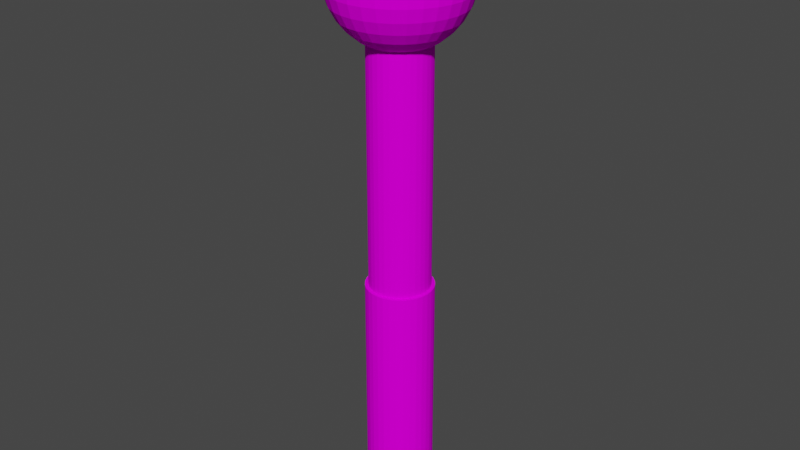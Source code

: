 # Source: CartoonLever.blend  (saved by Blender 2.81.16; exported with 4.5.12 LTS)
import bpy
from mathutils import Matrix  # noqa: F401  (used for matrix-valued properties, if any)

bpy.ops.wm.read_factory_settings(use_empty=True)
scene = bpy.context.scene
scene.name = 'Scene'

# ---- collections
col_collection = bpy.data.collections.new('Collection'); scene.collection.children.link(col_collection)

# ---- images (referenced by path relative to the original .blend; pixels are not part of the script)
import os
ASSET_DIR = os.environ.get("B2B_ASSET_DIR", "")  # directory of the original .blend (textures are referenced by path, not embedded)
HERE = os.path.dirname(os.path.abspath(__file__))  # packed textures are extracted next to this script under _unpacked/

def load_image(name, relpath, width, height, colorspace="sRGB"):
    """Load a texture the original file referenced (path relative to the .blend, or extracted next to this script)."""
    p = next((c for c in (os.path.join(HERE, relpath), os.path.join(ASSET_DIR, relpath)) if relpath and os.path.exists(c)), "")
    if p:
        img = bpy.data.images.load(p, check_existing=True)
        img.name = name
    else:  # same state as the original file: an image datablock whose file is absent (Cycles renders it pink)
        img = bpy.data.images.new(name, width, height)
        img.source = "FILE"
        img.filepath = "//" + (relpath or name)
    img.colorspace_settings.name = colorspace
    return img
img_spaceshipcolors_png = load_image('spaceshipColors.png', 'spaceshipColors.png', 1024, 1024, 'sRGB')

# ---- materials (node trees are filled in below, after node groups)
mat_material_001 = bpy.data.materials.new('Material.001')
mat_material_001.use_transparent_shadow = False

# ---- material node trees
mat_material_001.use_nodes = True; mat_material_001.node_tree.nodes.clear()
_N = mat_material_001.node_tree.nodes; _L = mat_material_001.node_tree.links
n0 = _N.new('ShaderNodeOutputMaterial'); n0.name = 'Material Output'; n0.location = (300, 300)
n1 = _N.new('ShaderNodeTexImage'); n1.name = 'Image Texture'; n1.location = (-319, 356)
n1.image = img_spaceshipcolors_png
n2 = _N.new('ShaderNodeBsdfDiffuse'); n2.name = 'Diffuse BSDF'; n2.location = (6, 316)
_L.new(n1.outputs[0], n2.inputs[0])
_L.new(n2.outputs[0], n0.inputs[0])
n0.is_active_output = True

# ---- world
world_world = bpy.data.worlds.new('World'); scene.world = world_world
world_world.use_nodes = True; world_world.node_tree.nodes.clear()
_N = world_world.node_tree.nodes; _L = world_world.node_tree.links
n0 = _N.new('ShaderNodeOutputWorld'); n0.name = 'World Output'; n0.location = (300, 300)
n1 = _N.new('ShaderNodeBackground'); n1.name = 'Background'; n1.location = (10, 300)
n1.inputs[0].default_value = (0.05088, 0.05088, 0.05088, 1.0)
_L.new(n1.outputs[0], n0.inputs[0])
n0.is_active_output = True
world_world.color = (0.05088, 0.05088, 0.05088)
world_world.use_sun_shadow = False
world_world.sun_shadow_jitter_overblur = 0.0

# ---- meshes
me_cylinder = bpy.data.meshes.new('Cylinder')
me_cylinder.from_pydata([(0.0, 1.0, -1.0), (0.0, 1.0, 1.0), (0.1951, 0.9808, -1.0), (0.1951, 0.9808, 1.0), (0.3827, 0.9239, -1.0), (0.3827, 0.9239, 1.0), (0.5556, 0.8315, -1.0), (0.5556, 0.8315, 1.0), (0.7071, 0.7071, -1.0), (0.7071, 0.7071, 1.0), (0.8315, 0.5556, -1.0), (0.8315, 0.5556, 1.0), (0.9239, 0.3827, -1.0), (0.9239, 0.3827, 1.0), (0.9808, 0.1951, -1.0), (0.9808, 0.1951, 1.0), (1.0, 7.55e-08, -1.0), (1.0, 7.55e-08, 1.0), (0.9808, -0.1951, -1.0), (0.9808, -0.1951, 1.0), (0.9239, -0.3827, -1.0), (0.9239, -0.3827, 1.0), (0.8315, -0.5556, -1.0), (0.8315, -0.5556, 1.0), (0.7071, -0.7071, -1.0), (0.7071, -0.7071, 1.0), (0.5556, -0.8315, -1.0), (0.5556, -0.8315, 1.0), (0.3827, -0.9239, -1.0), (0.3827, -0.9239, 1.0), (0.1951, -0.9808, -1.0), (0.1951, -0.9808, 1.0), (-3.258e-07, -1.0, -1.0), (-3.258e-07, -1.0, 1.0), (-0.1951, -0.9808, -1.0), (-0.1951, -0.9808, 1.0), (-0.3827, -0.9239, -1.0), (-0.3827, -0.9239, 1.0), (-0.5556, -0.8315, -1.0), (-0.5556, -0.8315, 1.0), (-0.7071, -0.7071, -1.0), (-0.7071, -0.7071, 1.0), (-0.8315, -0.5556, -1.0), (-0.8315, -0.5556, 1.0), (-0.9239, -0.3827, -1.0), (-0.9239, -0.3827, 1.0), (-0.9808, -0.1951, -1.0), (-0.9808, -0.1951, 1.0), (-1.0, 9.656e-07, -1.0), (-1.0, 9.656e-07, 1.0), (-0.9808, 0.1951, -1.0), (-0.9808, 0.1951, 1.0), (-0.9239, 0.3827, -1.0), (-0.9239, 0.3827, 1.0), (-0.8315, 0.5556, -1.0), (-0.8315, 0.5556, 1.0), (-0.7071, 0.7071, -1.0), (-0.7071, 0.7071, 1.0), (-0.5556, 0.8315, -1.0), (-0.5556, 0.8315, 1.0), (-0.3827, 0.9239, -1.0), (-0.3827, 0.9239, 1.0), (-0.1951, 0.9808, -1.0), (-0.1951, 0.9808, 1.0), (8.44e-09, 0.9, 1.0), (8.44e-09, 0.9, 3.0), (0.1756, 0.8827, 1.0), (0.1756, 0.8827, 3.0), (0.3444, 0.8315, 1.0), (0.3444, 0.8315, 3.0), (0.5, 0.7483, 1.0), (0.5, 0.7483, 3.0), (0.6364, 0.6364, 1.0), (0.6364, 0.6364, 3.0), (0.7483, 0.5, 1.0), (0.7483, 0.5, 3.0), (0.8315, 0.3444, 1.0), (0.8315, 0.3444, 3.0), (0.8827, 0.1756, 1.0), (0.8827, 0.1756, 3.0), (0.9, 9.705e-08, 1.0), (0.9, 9.705e-08, 3.0), (0.8827, -0.1756, 1.0), (0.8827, -0.1756, 3.0), (0.8315, -0.3444, 1.0), (0.8315, -0.3444, 3.0), (0.7483, -0.5, 1.0), (0.7483, -0.5, 3.0), (0.6364, -0.6364, 1.0), (0.6364, -0.6364, 3.0), (0.5, -0.7483, 1.0), (0.5, -0.7483, 3.0), (0.3444, -0.8315, 1.0), (0.3444, -0.8315, 3.0), (0.1756, -0.8827, 1.0), (0.1756, -0.8827, 3.0), (-2.848e-07, -0.9, 1.0), (-2.848e-07, -0.9, 3.0), (-0.1756, -0.8827, 1.0), (-0.1756, -0.8827, 3.0), (-0.3444, -0.8315, 1.0), (-0.3444, -0.8315, 3.0), (-0.5, -0.7483, 1.0), (-0.5, -0.7483, 3.0), (-0.6364, -0.6364, 1.0), (-0.6364, -0.6364, 3.0), (-0.7483, -0.5, 1.0), (-0.7483, -0.5, 3.0), (-0.8315, -0.3444, 1.0), (-0.8315, -0.3444, 3.0), (-0.8827, -0.1756, 1.0), (-0.8827, -0.1756, 3.0), (-0.9, 8.981e-07, 1.0), (-0.9, 8.981e-07, 3.0), (-0.8827, 0.1756, 1.0), (-0.8827, 0.1756, 3.0), (-0.8315, 0.3444, 1.0), (-0.8315, 0.3444, 3.0), (-0.7483, 0.5, 1.0), (-0.7483, 0.5, 3.0), (-0.6364, 0.6364, 1.0), (-0.6364, 0.6364, 3.0), (-0.5, 0.7483, 1.0), (-0.5, 0.7483, 3.0), (-0.3444, 0.8315, 1.0), (-0.3444, 0.8315, 3.0), (-0.1756, 0.8827, 1.0), (-0.1756, 0.8827, 3.0), (1.892e-06, 0.3902, 4.014), (1.892e-06, 0.7654, 3.983), (1.892e-06, 1.111, 3.931), (1.892e-06, 1.414, 3.862), (1.892e-06, 1.663, 3.778), (1.892e-06, 1.848, 3.682), (1.892e-06, 1.962, 3.578), (1.892e-06, 2.0, 3.469), (1.892e-06, 1.962, 3.361), (1.892e-06, 1.111, 3.007), (0.07612, 0.3827, 4.014), (0.1493, 0.7507, 3.983), (0.2168, 1.09, 3.931), (0.2759, 1.387, 3.862), (0.3244, 1.631, 3.778), (0.3605, 1.812, 3.682), (0.3827, 1.924, 3.578), (0.3902, 1.962, 3.469), (0.3827, 1.924, 3.361), (0.3605, 1.812, 3.257), (0.3244, 1.631, 3.161), (0.2759, 1.387, 3.077), (0.2168, 1.09, 3.007), (0.1493, 0.7507, 2.956), (0.07612, 0.3827, 2.924), (0.1493, 0.3605, 4.014), (0.2929, 0.7071, 3.983), (0.4252, 1.027, 3.931), (0.5412, 1.307, 3.862), (0.6364, 1.536, 3.778), (0.7071, 1.707, 3.682), (0.7507, 1.812, 3.578), (0.7654, 1.848, 3.469), (0.7507, 1.812, 3.361), (0.7071, 1.707, 3.257), (0.6364, 1.536, 3.161), (0.5412, 1.307, 3.077), (0.4252, 1.027, 3.007), (0.2929, 0.7071, 2.956), (0.1493, 0.3605, 2.924), (0.2168, 0.3244, 4.014), (0.4252, 0.6364, 3.983), (0.6173, 0.9239, 3.931), (0.7857, 1.176, 3.862), (0.9239, 1.383, 3.778), (1.027, 1.536, 3.682), (1.09, 1.631, 3.578), (1.111, 1.663, 3.469), (1.09, 1.631, 3.361), (1.027, 1.536, 3.257), (0.9239, 1.383, 3.161), (0.7857, 1.176, 3.077), (0.6173, 0.9239, 3.007), (0.4252, 0.6364, 2.956), (0.2168, 0.3244, 2.924), (0.2759, 0.2759, 4.014), (0.5412, 0.5412, 3.983), (0.7857, 0.7857, 3.931), (1.0, 1.0, 3.862), (1.176, 1.176, 3.778), (1.307, 1.307, 3.682), (1.387, 1.387, 3.578), (1.414, 1.414, 3.469), (1.387, 1.387, 3.361), (1.307, 1.307, 3.257), (1.176, 1.176, 3.161), (1.0, 1.0, 3.077), (0.7857, 0.7857, 3.007), (0.5412, 0.5412, 2.956), (0.2759, 0.2759, 2.924), (0.3244, 0.2168, 4.014), (0.6364, 0.4252, 3.983), (0.9239, 0.6173, 3.931), (1.176, 0.7857, 3.862), (1.383, 0.9239, 3.778), (1.536, 1.027, 3.682), (1.631, 1.09, 3.578), (1.663, 1.111, 3.469), (1.631, 1.09, 3.361), (1.536, 1.027, 3.257), (1.383, 0.9239, 3.161), (1.176, 0.7857, 3.077), (0.9239, 0.6173, 3.007), (0.6364, 0.4252, 2.956), (0.3244, 0.2168, 2.924), (0.3605, 0.1493, 4.014), (0.7071, 0.2929, 3.983), (1.027, 0.4252, 3.931), (1.307, 0.5412, 3.862), (1.536, 0.6364, 3.778), (1.707, 0.7071, 3.682), (1.812, 0.7507, 3.578), (1.848, 0.7654, 3.469), (1.812, 0.7507, 3.361), (1.707, 0.7071, 3.257), (1.536, 0.6364, 3.161), (1.307, 0.5412, 3.077), (1.027, 0.4252, 3.007), (0.7071, 0.2929, 2.956), (0.3605, 0.1493, 2.924), (0.3827, 0.07612, 4.014), (0.7507, 0.1493, 3.983), (1.09, 0.2168, 3.931), (1.387, 0.2759, 3.862), (1.631, 0.3244, 3.778), (1.812, 0.3605, 3.682), (1.924, 0.3827, 3.578), (1.962, 0.3902, 3.469), (1.924, 0.3827, 3.361), (1.812, 0.3605, 3.257), (1.631, 0.3244, 3.161), (1.387, 0.2759, 3.077), (1.09, 0.2168, 3.007), (0.7507, 0.1493, 2.956), (0.3827, 0.07612, 2.924), (0.3902, -4.278e-06, 4.014), (0.7654, -4.263e-06, 3.983), (1.111, -4.248e-06, 3.931), (1.414, -4.263e-06, 3.862), (1.663, -4.292e-06, 3.778), (1.848, -4.173e-06, 3.682), (1.962, -4.412e-06, 3.578), (2.0, -4.382e-06, 3.469), (1.962, -4.412e-06, 3.361), (1.848, -4.084e-06, 3.257), (1.663, -4.292e-06, 3.161), (1.414, -4.263e-06, 3.077), (1.111, -4.307e-06, 3.007), (0.7654, -4.233e-06, 2.956), (0.3902, -4.24e-06, 2.924), (0.3827, -0.07612, 4.014), (0.7507, -0.1493, 3.983), (1.09, -0.2168, 3.931), (1.387, -0.2759, 3.862), (1.631, -0.3244, 3.778), (1.812, -0.3605, 3.682), (1.924, -0.3827, 3.578), (1.962, -0.3902, 3.469), (1.924, -0.3827, 3.361), (1.812, -0.3605, 3.257), (1.631, -0.3244, 3.161), (1.387, -0.2759, 3.077), (1.09, -0.2168, 3.007), (0.7507, -0.1493, 2.956), (0.3827, -0.07612, 2.924), (0.3605, -0.1493, 4.014), (0.7071, -0.2929, 3.983), (1.027, -0.4252, 3.931), (1.307, -0.5412, 3.862), (1.536, -0.6364, 3.778), (1.707, -0.7071, 3.682), (1.812, -0.7507, 3.578), (1.848, -0.7654, 3.469), (1.812, -0.7507, 3.361), (1.707, -0.7071, 3.257), (1.536, -0.6364, 3.161), (1.307, -0.5412, 3.077), (1.027, -0.4252, 3.007), (0.7071, -0.2929, 2.956), (0.3605, -0.1493, 2.924), (0.3244, -0.2168, 4.014), (0.6364, -0.4252, 3.983), (0.9239, -0.6173, 3.931), (1.176, -0.7857, 3.862), (1.383, -0.9239, 3.778), (1.536, -1.027, 3.682), (1.631, -1.09, 3.578), (1.663, -1.111, 3.469), (1.631, -1.09, 3.361), (1.536, -1.027, 3.257), (1.383, -0.9239, 3.161), (1.176, -0.7857, 3.077), (0.9239, -0.6173, 3.007), (0.6364, -0.4252, 2.956), (0.3244, -0.2168, 2.924), (0.2759, -0.2759, 4.014), (0.5412, -0.5412, 3.983), (0.7857, -0.7857, 3.931), (1.0, -1.0, 3.862), (1.176, -1.176, 3.778), (1.307, -1.307, 3.682), (1.387, -1.387, 3.578), (1.414, -1.414, 3.469), (1.387, -1.387, 3.361), (1.307, -1.307, 3.257), (1.176, -1.176, 3.161), (1.0, -1.0, 3.077), (0.7857, -0.7857, 3.007), (0.5412, -0.5412, 2.956), (0.2759, -0.2759, 2.924), (0.2168, -0.3244, 4.014), (0.4252, -0.6364, 3.983), (0.6173, -0.9239, 3.931), (0.7857, -1.176, 3.862), (0.9239, -1.383, 3.778), (1.027, -1.536, 3.682), (1.09, -1.631, 3.578), (1.111, -1.663, 3.469), (1.09, -1.631, 3.361), (1.027, -1.536, 3.257), (0.9239, -1.383, 3.161), (0.7857, -1.176, 3.077), (0.6173, -0.9239, 3.007), (0.4252, -0.6364, 2.956), (0.2168, -0.3244, 2.924), (1.892e-06, -4.276e-06, 2.914), (0.1493, -0.3605, 4.014), (0.2929, -0.7071, 3.983), (0.4252, -1.027, 3.931), (0.5412, -1.307, 3.862), (0.6364, -1.536, 3.778), (0.7071, -1.707, 3.682), (0.7507, -1.812, 3.578), (0.7654, -1.848, 3.469), (0.7507, -1.812, 3.361), (0.7071, -1.707, 3.257), (0.6364, -1.536, 3.161), (0.5412, -1.307, 3.077), (0.4252, -1.027, 3.007), (0.2929, -0.7071, 2.956), (0.1493, -0.3605, 2.924), (0.07612, -0.3827, 4.014), (0.1493, -0.7507, 3.983), (0.2168, -1.09, 3.931), (0.2759, -1.387, 3.862), (0.3244, -1.631, 3.778), (0.3605, -1.812, 3.682), (0.3827, -1.924, 3.578), (0.3902, -1.962, 3.469), (0.3827, -1.924, 3.361), (0.3605, -1.812, 3.257), (0.3244, -1.631, 3.161), (0.2759, -1.387, 3.077), (0.2168, -1.09, 3.007), (0.1493, -0.7507, 2.956), (0.07612, -0.3827, 2.924), (1.877e-06, -0.3902, 4.014), (1.974e-06, -0.7654, 3.983), (1.944e-06, -1.111, 3.931), (1.84e-06, -1.414, 3.862), (1.721e-06, -1.663, 3.778), (2.019e-06, -1.848, 3.682), (1.721e-06, -1.962, 3.578), (1.691e-06, -2.0, 3.469), (1.721e-06, -1.962, 3.361), (2.019e-06, -1.848, 3.257), (1.721e-06, -1.663, 3.161), (1.84e-06, -1.414, 3.077), (1.87e-06, -1.111, 3.007), (1.899e-06, -0.7654, 2.956), (1.899e-06, -0.3902, 2.924), (-0.07612, -0.3827, 4.014), (-0.1493, -0.7507, 3.983), (-0.2168, -1.09, 3.931), (-0.2759, -1.387, 3.862), (-0.3244, -1.631, 3.778), (-0.3605, -1.812, 3.682), (-0.3827, -1.924, 3.578), (-0.3902, -1.962, 3.469), (-0.3827, -1.924, 3.361), (-0.3605, -1.812, 3.257), (-0.3244, -1.631, 3.161), (-0.2759, -1.387, 3.077), (-0.2168, -1.09, 3.007), (-0.1493, -0.7507, 2.956), (-0.07612, -0.3827, 2.924), (-0.1493, -0.3605, 4.014), (-0.2929, -0.7071, 3.983), (-0.4252, -1.027, 3.931), (-0.5412, -1.307, 3.862), (-0.6364, -1.536, 3.778), (-0.7071, -1.707, 3.682), (-0.7507, -1.812, 3.578), (-0.7654, -1.848, 3.469), (-0.7507, -1.812, 3.361), (-0.7071, -1.707, 3.257), (-0.6364, -1.536, 3.161), (-0.5412, -1.307, 3.077), (-0.4252, -1.027, 3.007), (-0.2929, -0.7071, 2.956), (-0.1493, -0.3605, 2.924), (-0.2168, -0.3244, 4.014), (-0.4252, -0.6364, 3.983), (-0.6173, -0.9239, 3.931), (-0.7857, -1.176, 3.862), (-0.9239, -1.383, 3.778), (-1.027, -1.536, 3.682), (-1.09, -1.631, 3.578), (-1.111, -1.663, 3.469), (-1.09, -1.631, 3.361), (-1.027, -1.536, 3.257), (-0.9239, -1.383, 3.161), (-0.7857, -1.176, 3.077), (-0.6173, -0.9239, 3.007), (-0.4252, -0.6364, 2.956), (-0.2168, -0.3244, 2.924), (1.431e-06, -4.737e-06, 4.025), (-0.2759, -0.2759, 4.014), (-0.5412, -0.5412, 3.983), (-0.7857, -0.7857, 3.931), (-1.0, -1.0, 3.862), (-1.176, -1.176, 3.778), (-1.307, -1.307, 3.682), (-1.387, -1.387, 3.578), (-1.414, -1.414, 3.469), (-1.387, -1.387, 3.361), (-1.307, -1.307, 3.257), (-1.176, -1.176, 3.161), (-1.0, -1.0, 3.077), (-0.7857, -0.7857, 3.007), (-0.5412, -0.5412, 2.956), (-0.2759, -0.2759, 2.924), (-0.3244, -0.2168, 4.014), (-0.6364, -0.4252, 3.983), (-0.9239, -0.6173, 3.931), (-1.176, -0.7857, 3.862), (-1.383, -0.9239, 3.778), (-1.536, -1.027, 3.682), (-1.631, -1.09, 3.578), (-1.663, -1.111, 3.469), (-1.631, -1.09, 3.361), (-1.536, -1.027, 3.257), (-1.383, -0.9239, 3.161), (-1.176, -0.7857, 3.077), (-0.9239, -0.6173, 3.007), (-0.6364, -0.4252, 2.956), (-0.3244, -0.2168, 2.924), (-0.3605, -0.1493, 4.014), (-0.7071, -0.2929, 3.983), (-1.027, -0.4252, 3.931), (-1.307, -0.5412, 3.862), (-1.536, -0.6364, 3.778), (-1.707, -0.7071, 3.682), (-1.812, -0.7507, 3.578), (-1.848, -0.7654, 3.469), (-1.812, -0.7507, 3.361), (-1.707, -0.7071, 3.257), (-1.536, -0.6364, 3.161), (-1.307, -0.5412, 3.077), (-1.027, -0.4252, 3.007), (-0.7071, -0.2929, 2.956), (-0.3605, -0.1493, 2.924), (-0.3827, -0.07612, 4.014), (-0.7507, -0.1493, 3.983), (-1.09, -0.2168, 3.931), (-1.387, -0.2759, 3.862), (-1.631, -0.3244, 3.778), (-1.812, -0.3605, 3.682), (-1.924, -0.3827, 3.578), (-1.962, -0.3902, 3.469), (-1.924, -0.3827, 3.361), (-1.812, -0.3605, 3.257), (-1.631, -0.3244, 3.161), (-1.387, -0.2759, 3.077), (-1.09, -0.2168, 3.007), (-0.7507, -0.1493, 2.956), (-0.3827, -0.07612, 2.924), (-0.3902, -4.248e-06, 4.014), (-0.7654, -4.188e-06, 3.983), (-1.111, -4.188e-06, 3.931), (-1.414, -3.994e-06, 3.862), (-1.663, -3.905e-06, 3.778), (-1.848, -4.263e-06, 3.682), (-1.962, -3.816e-06, 3.578), (-2.0, -3.905e-06, 3.469), (-1.962, -3.816e-06, 3.361), (-1.848, -4.263e-06, 3.257), (-1.663, -3.905e-06, 3.161), (-1.414, -3.994e-06, 3.077), (-1.111, -4.143e-06, 3.007), (-0.7654, -4.129e-06, 2.956), (-0.3902, -4.255e-06, 2.924), (-0.3827, 0.07612, 4.014), (-0.7507, 0.1493, 3.983), (-1.09, 0.2168, 3.931), (-1.387, 0.2759, 3.862), (-1.631, 0.3244, 3.778), (-1.812, 0.3605, 3.682), (-1.924, 0.3827, 3.578), (-1.962, 0.3902, 3.469), (-1.924, 0.3827, 3.361), (-1.812, 0.3605, 3.257), (-1.631, 0.3244, 3.161), (-1.387, 0.2759, 3.077), (-1.09, 0.2168, 3.007), (-0.7507, 0.1493, 2.956), (-0.3827, 0.07612, 2.924), (-0.3605, 0.1493, 4.014), (-0.7071, 0.2929, 3.983), (-1.027, 0.4252, 3.931), (-1.307, 0.5412, 3.862), (-1.536, 0.6364, 3.778), (-1.707, 0.7071, 3.682), (-1.812, 0.7507, 3.578), (-1.848, 0.7654, 3.469), (-1.812, 0.7507, 3.361), (-1.707, 0.7071, 3.257), (-1.536, 0.6364, 3.161), (-1.307, 0.5412, 3.077), (-1.027, 0.4252, 3.007), (-0.7071, 0.2929, 2.956), (-0.3605, 0.1493, 2.924), (-0.3244, 0.2168, 4.014), (-0.6364, 0.4252, 3.983), (-0.9239, 0.6173, 3.931), (-1.176, 0.7857, 3.862), (-1.383, 0.9239, 3.778), (-1.536, 1.027, 3.682), (-1.631, 1.09, 3.578), (-1.663, 1.111, 3.469), (-1.631, 1.09, 3.361), (-1.536, 1.027, 3.257), (-1.383, 0.9239, 3.161), (-1.176, 0.7857, 3.077), (-0.9239, 0.6173, 3.007), (-0.6364, 0.4252, 2.956), (-0.3244, 0.2168, 2.924), (-0.2759, 0.2759, 4.014), (-0.5412, 0.5412, 3.983), (-0.7857, 0.7857, 3.931), (-1.0, 1.0, 3.862), (-1.176, 1.176, 3.778), (-1.307, 1.307, 3.682), (-1.387, 1.387, 3.578), (-1.414, 1.414, 3.469), (-1.387, 1.387, 3.361), (-1.307, 1.307, 3.257), (-1.176, 1.176, 3.161), (-1.0, 1.0, 3.077), (-0.7857, 0.7857, 3.007), (-0.5412, 0.5412, 2.956), (-0.2759, 0.2759, 2.924), (-0.2168, 0.3244, 4.014), (-0.4252, 0.6364, 3.983), (-0.6173, 0.9239, 3.931), (-0.7857, 1.176, 3.862), (-0.9239, 1.383, 3.778), (-1.027, 1.536, 3.682), (-1.09, 1.631, 3.578), (-1.111, 1.663, 3.469), (-1.09, 1.631, 3.361), (-1.027, 1.536, 3.257), (-0.9239, 1.383, 3.161), (-0.7857, 1.176, 3.077), (-0.6173, 0.9239, 3.007), (-0.4252, 0.6364, 2.956), (-0.2168, 0.3244, 2.924), (-0.1493, 0.3605, 4.014), (-0.2929, 0.7071, 3.983), (-0.4252, 1.027, 3.931), (-0.5412, 1.307, 3.862), (-0.6364, 1.536, 3.778), (-0.7071, 1.707, 3.682), (-0.7507, 1.812, 3.578), (-0.7654, 1.848, 3.469), (-0.7507, 1.812, 3.361), (-0.7071, 1.707, 3.257), (-0.6364, 1.536, 3.161), (-0.5412, 1.307, 3.077), (-0.4252, 1.027, 3.007), (-0.2929, 0.7071, 2.956), (-0.1493, 0.3605, 2.924), (-0.07612, 0.3827, 4.014), (-0.1493, 0.7507, 3.983), (-0.2168, 1.09, 3.931), (-0.2759, 1.387, 3.862), (-0.3244, 1.631, 3.778), (-0.3605, 1.812, 3.682), (-0.3827, 1.924, 3.578), (-0.3902, 1.962, 3.469), (-0.3827, 1.924, 3.361), (-0.3605, 1.812, 3.257), (-0.3244, 1.631, 3.161), (-0.2759, 1.387, 3.077), (-0.2168, 1.09, 3.007), (-0.1493, 0.7507, 2.956), (-0.07612, 0.3827, 2.924), (2.019e-06, 1.848, 3.257), (2.436e-06, 1.663, 3.161), (2.197e-06, 1.414, 3.077), (2.048e-06, 0.7654, 2.956), (1.922e-06, 0.3902, 2.924)], [], [(0, 1, 3, 2), (2, 3, 5, 4), (4, 5, 7, 6), (6, 7, 9, 8), (8, 9, 11, 10), (10, 11, 13, 12), (12, 13, 15, 14), (14, 15, 17, 16), (16, 17, 19, 18), (18, 19, 21, 20), (20, 21, 23, 22), (22, 23, 25, 24), (24, 25, 27, 26), (26, 27, 29, 28), (28, 29, 31, 30), (30, 31, 33, 32), (32, 33, 35, 34), (34, 35, 37, 36), (36, 37, 39, 38), (38, 39, 41, 40), (40, 41, 43, 42), (42, 43, 45, 44), (44, 45, 47, 46), (46, 47, 49, 48), (48, 49, 51, 50), (50, 51, 53, 52), (52, 53, 55, 54), (54, 55, 57, 56), (56, 57, 59, 58), (58, 59, 61, 60), (3, 1, 63, 61, 59, 57, 55, 53, 51, 49, 47, 45, 43, 41, 39, 37, 35, 33, 31, 29, 27, 25, 23, 21, 19, 17, 15, 13, 11, 9, 7, 5), (60, 61, 63, 62), (62, 63, 1, 0), (0, 2, 4, 6, 8, 10, 12, 14, 16, 18, 20, 22, 24, 26, 28, 30, 32, 34, 36, 38, 40, 42, 44, 46, 48, 50, 52, 54, 56, 58, 60, 62), (64, 65, 67, 66), (66, 67, 69, 68), (68, 69, 71, 70), (70, 71, 73, 72), (72, 73, 75, 74), (74, 75, 77, 76), (76, 77, 79, 78), (78, 79, 81, 80), (80, 81, 83, 82), (82, 83, 85, 84), (84, 85, 87, 86), (86, 87, 89, 88), (88, 89, 91, 90), (90, 91, 93, 92), (92, 93, 95, 94), (94, 95, 97, 96), (96, 97, 99, 98), (98, 99, 101, 100), (100, 101, 103, 102), (102, 103, 105, 104), (104, 105, 107, 106), (106, 107, 109, 108), (108, 109, 111, 110), (110, 111, 113, 112), (112, 113, 115, 114), (114, 115, 117, 116), (116, 117, 119, 118), (118, 119, 121, 120), (120, 121, 123, 122), (122, 123, 125, 124), (67, 65, 127, 125, 123, 121, 119, 117, 115, 113, 111, 109, 107, 105, 103, 101, 99, 97, 95, 93, 91, 89, 87, 85, 83, 81, 79, 77, 75, 73, 71, 69), (124, 125, 127, 126), (126, 127, 65, 64), (64, 66, 68, 70, 72, 74, 76, 78, 80, 82, 84, 86, 88, 90, 92, 94, 96, 98, 100, 102, 104, 106, 108, 110, 112, 114, 116, 118, 120, 122, 124, 126), (609, 608, 151, 152), (135, 134, 144, 145), (128, 424, 138), (333, 609, 152), (136, 135, 145, 146), (129, 128, 138, 139), (605, 136, 146, 147), (130, 129, 139, 140), (606, 605, 147, 148), (131, 130, 140, 141), (607, 606, 148, 149), (132, 131, 141, 142), (137, 607, 149, 150), (133, 132, 142, 143), (608, 137, 150, 151), (134, 133, 143, 144), (143, 142, 157, 158), (151, 150, 165, 166), (144, 143, 158, 159), (152, 151, 166, 167), (145, 144, 159, 160), (138, 424, 153), (333, 152, 167), (146, 145, 160, 161), (139, 138, 153, 154), (147, 146, 161, 162), (140, 139, 154, 155), (148, 147, 162, 163), (141, 140, 155, 156), (149, 148, 163, 164), (142, 141, 156, 157), (150, 149, 164, 165), (162, 161, 176, 177), (155, 154, 169, 170), (163, 162, 177, 178), (156, 155, 170, 171), (164, 163, 178, 179), (157, 156, 171, 172), (165, 164, 179, 180), (158, 157, 172, 173), (166, 165, 180, 181), (159, 158, 173, 174), (167, 166, 181, 182), (160, 159, 174, 175), (153, 424, 168), (333, 167, 182), (161, 160, 175, 176), (154, 153, 168, 169), (181, 180, 195, 196), (174, 173, 188, 189), (182, 181, 196, 197), (175, 174, 189, 190), (168, 424, 183), (333, 182, 197), (176, 175, 190, 191), (169, 168, 183, 184), (177, 176, 191, 192), (170, 169, 184, 185), (178, 177, 192, 193), (171, 170, 185, 186), (179, 178, 193, 194), (172, 171, 186, 187), (180, 179, 194, 195), (173, 172, 187, 188), (193, 192, 207, 208), (186, 185, 200, 201), (194, 193, 208, 209), (187, 186, 201, 202), (195, 194, 209, 210), (188, 187, 202, 203), (196, 195, 210, 211), (189, 188, 203, 204), (197, 196, 211, 212), (190, 189, 204, 205), (183, 424, 198), (333, 197, 212), (191, 190, 205, 206), (184, 183, 198, 199), (192, 191, 206, 207), (185, 184, 199, 200), (212, 211, 226, 227), (205, 204, 219, 220), (198, 424, 213), (333, 212, 227), (206, 205, 220, 221), (199, 198, 213, 214), (207, 206, 221, 222), (200, 199, 214, 215), (208, 207, 222, 223), (201, 200, 215, 216), (209, 208, 223, 224), (202, 201, 216, 217), (210, 209, 224, 225), (203, 202, 217, 218), (211, 210, 225, 226), (204, 203, 218, 219), (216, 215, 230, 231), (224, 223, 238, 239), (217, 216, 231, 232), (225, 224, 239, 240), (218, 217, 232, 233), (226, 225, 240, 241), (219, 218, 233, 234), (227, 226, 241, 242), (220, 219, 234, 235), (213, 424, 228), (333, 227, 242), (221, 220, 235, 236), (214, 213, 228, 229), (222, 221, 236, 237), (215, 214, 229, 230), (223, 222, 237, 238), (235, 234, 249, 250), (228, 424, 243), (333, 242, 257), (236, 235, 250, 251), (229, 228, 243, 244), (237, 236, 251, 252), (230, 229, 244, 245), (238, 237, 252, 253), (231, 230, 245, 246), (239, 238, 253, 254), (232, 231, 246, 247), (240, 239, 254, 255), (233, 232, 247, 248), (241, 240, 255, 256), (234, 233, 248, 249), (242, 241, 256, 257), (254, 253, 268, 269), (247, 246, 261, 262), (255, 254, 269, 270), (248, 247, 262, 263), (256, 255, 270, 271), (249, 248, 263, 264), (257, 256, 271, 272), (250, 249, 264, 265), (243, 424, 258), (333, 257, 272), (251, 250, 265, 266), (244, 243, 258, 259), (252, 251, 266, 267), (245, 244, 259, 260), (253, 252, 267, 268), (246, 245, 260, 261), (258, 424, 273), (333, 272, 287), (266, 265, 280, 281), (259, 258, 273, 274), (267, 266, 281, 282), (260, 259, 274, 275), (268, 267, 282, 283), (261, 260, 275, 276), (269, 268, 283, 284), (262, 261, 276, 277), (270, 269, 284, 285), (263, 262, 277, 278), (271, 270, 285, 286), (264, 263, 278, 279), (272, 271, 286, 287), (265, 264, 279, 280), (277, 276, 291, 292), (285, 284, 299, 300), (278, 277, 292, 293), (286, 285, 300, 301), (279, 278, 293, 294), (287, 286, 301, 302), (280, 279, 294, 295), (273, 424, 288), (333, 287, 302), (281, 280, 295, 296), (274, 273, 288, 289), (282, 281, 296, 297), (275, 274, 289, 290), (283, 282, 297, 298), (276, 275, 290, 291), (284, 283, 298, 299), (296, 295, 310, 311), (289, 288, 303, 304), (297, 296, 311, 312), (290, 289, 304, 305), (298, 297, 312, 313), (291, 290, 305, 306), (299, 298, 313, 314), (292, 291, 306, 307), (300, 299, 314, 315), (293, 292, 307, 308), (301, 300, 315, 316), (294, 293, 308, 309), (302, 301, 316, 317), (295, 294, 309, 310), (288, 424, 303), (333, 302, 317), (315, 314, 329, 330), (308, 307, 322, 323), (316, 315, 330, 331), (309, 308, 323, 324), (317, 316, 331, 332), (310, 309, 324, 325), (303, 424, 318), (333, 317, 332), (311, 310, 325, 326), (304, 303, 318, 319), (312, 311, 326, 327), (305, 304, 319, 320), (313, 312, 327, 328), (306, 305, 320, 321), (314, 313, 328, 329), (307, 306, 321, 322), (327, 326, 342, 343), (320, 319, 335, 336), (328, 327, 343, 344), (321, 320, 336, 337), (329, 328, 344, 345), (322, 321, 337, 338), (330, 329, 345, 346), (323, 322, 338, 339), (331, 330, 346, 347), (324, 323, 339, 340), (332, 331, 347, 348), (325, 324, 340, 341), (318, 424, 334), (333, 332, 348), (326, 325, 341, 342), (319, 318, 334, 335), (347, 346, 361, 362), (340, 339, 354, 355), (348, 347, 362, 363), (341, 340, 355, 356), (334, 424, 349), (333, 348, 363), (342, 341, 356, 357), (335, 334, 349, 350), (343, 342, 357, 358), (336, 335, 350, 351), (344, 343, 358, 359), (337, 336, 351, 352), (345, 344, 359, 360), (338, 337, 352, 353), (346, 345, 360, 361), (339, 338, 353, 354), (351, 350, 365, 366), (359, 358, 373, 374), (352, 351, 366, 367), (360, 359, 374, 375), (353, 352, 367, 368), (361, 360, 375, 376), (354, 353, 368, 369), (362, 361, 376, 377), (355, 354, 369, 370), (363, 362, 377, 378), (356, 355, 370, 371), (349, 424, 364), (333, 363, 378), (357, 356, 371, 372), (350, 349, 364, 365), (358, 357, 372, 373), (370, 369, 384, 385), (378, 377, 392, 393), (371, 370, 385, 386), (364, 424, 379), (333, 378, 393), (372, 371, 386, 387), (365, 364, 379, 380), (373, 372, 387, 388), (366, 365, 380, 381), (374, 373, 388, 389), (367, 366, 381, 382), (375, 374, 389, 390), (368, 367, 382, 383), (376, 375, 390, 391), (369, 368, 383, 384), (377, 376, 391, 392), (389, 388, 403, 404), (382, 381, 396, 397), (390, 389, 404, 405), (383, 382, 397, 398), (391, 390, 405, 406), (384, 383, 398, 399), (392, 391, 406, 407), (385, 384, 399, 400), (393, 392, 407, 408), (386, 385, 400, 401), (379, 424, 394), (333, 393, 408), (387, 386, 401, 402), (380, 379, 394, 395), (388, 387, 402, 403), (381, 380, 395, 396), (408, 407, 422, 423), (401, 400, 415, 416), (394, 424, 409), (333, 408, 423), (402, 401, 416, 417), (395, 394, 409, 410), (403, 402, 417, 418), (396, 395, 410, 411), (404, 403, 418, 419), (397, 396, 411, 412), (405, 404, 419, 420), (398, 397, 412, 413), (406, 405, 420, 421), (399, 398, 413, 414), (407, 406, 421, 422), (400, 399, 414, 415), (412, 411, 427, 428), (420, 419, 435, 436), (413, 412, 428, 429), (421, 420, 436, 437), (414, 413, 429, 430), (422, 421, 437, 438), (415, 414, 430, 431), (423, 422, 438, 439), (416, 415, 431, 432), (409, 424, 425), (333, 423, 439), (417, 416, 432, 433), (410, 409, 425, 426), (418, 417, 433, 434), (411, 410, 426, 427), (419, 418, 434, 435), (432, 431, 446, 447), (425, 424, 440), (333, 439, 454), (433, 432, 447, 448), (426, 425, 440, 441), (434, 433, 448, 449), (427, 426, 441, 442), (435, 434, 449, 450), (428, 427, 442, 443), (436, 435, 450, 451), (429, 428, 443, 444), (437, 436, 451, 452), (430, 429, 444, 445), (438, 437, 452, 453), (431, 430, 445, 446), (439, 438, 453, 454), (451, 450, 465, 466), (444, 443, 458, 459), (452, 451, 466, 467), (445, 444, 459, 460), (453, 452, 467, 468), (446, 445, 460, 461), (454, 453, 468, 469), (447, 446, 461, 462), (440, 424, 455), (333, 454, 469), (448, 447, 462, 463), (441, 440, 455, 456), (449, 448, 463, 464), (442, 441, 456, 457), (450, 449, 464, 465), (443, 442, 457, 458), (333, 469, 484), (463, 462, 477, 478), (456, 455, 470, 471), (464, 463, 478, 479), (457, 456, 471, 472), (465, 464, 479, 480), (458, 457, 472, 473), (466, 465, 480, 481), (459, 458, 473, 474), (467, 466, 481, 482), (460, 459, 474, 475), (468, 467, 482, 483), (461, 460, 475, 476), (469, 468, 483, 484), (462, 461, 476, 477), (455, 424, 470), (482, 481, 496, 497), (475, 474, 489, 490), (483, 482, 497, 498), (476, 475, 490, 491), (484, 483, 498, 499), (477, 476, 491, 492), (470, 424, 485), (333, 484, 499), (478, 477, 492, 493), (471, 470, 485, 486), (479, 478, 493, 494), (472, 471, 486, 487), (480, 479, 494, 495), (473, 472, 487, 488), (481, 480, 495, 496), (474, 473, 488, 489), (486, 485, 500, 501), (494, 493, 508, 509), (487, 486, 501, 502), (495, 494, 509, 510), (488, 487, 502, 503), (496, 495, 510, 511), (489, 488, 503, 504), (497, 496, 511, 512), (490, 489, 504, 505), (498, 497, 512, 513), (491, 490, 505, 506), (499, 498, 513, 514), (492, 491, 506, 507), (485, 424, 500), (333, 499, 514), (493, 492, 507, 508), (505, 504, 519, 520), (513, 512, 527, 528), (506, 505, 520, 521), (514, 513, 528, 529), (507, 506, 521, 522), (500, 424, 515), (333, 514, 529), (508, 507, 522, 523), (501, 500, 515, 516), (509, 508, 523, 524), (502, 501, 516, 517), (510, 509, 524, 525), (503, 502, 517, 518), (511, 510, 525, 526), (504, 503, 518, 519), (512, 511, 526, 527), (524, 523, 538, 539), (517, 516, 531, 532), (525, 524, 539, 540), (518, 517, 532, 533), (526, 525, 540, 541), (519, 518, 533, 534), (527, 526, 541, 542), (520, 519, 534, 535), (528, 527, 542, 543), (521, 520, 535, 536), (529, 528, 543, 544), (522, 521, 536, 537), (515, 424, 530), (333, 529, 544), (523, 522, 537, 538), (516, 515, 530, 531), (543, 542, 557, 558), (536, 535, 550, 551), (544, 543, 558, 559), (537, 536, 551, 552), (530, 424, 545), (333, 544, 559), (538, 537, 552, 553), (531, 530, 545, 546), (539, 538, 553, 554), (532, 531, 546, 547), (540, 539, 554, 555), (533, 532, 547, 548), (541, 540, 555, 556), (534, 533, 548, 549), (542, 541, 556, 557), (535, 534, 549, 550), (547, 546, 561, 562), (555, 554, 569, 570), (548, 547, 562, 563), (556, 555, 570, 571), (549, 548, 563, 564), (557, 556, 571, 572), (550, 549, 564, 565), (558, 557, 572, 573), (551, 550, 565, 566), (559, 558, 573, 574), (552, 551, 566, 567), (545, 424, 560), (333, 559, 574), (553, 552, 567, 568), (546, 545, 560, 561), (554, 553, 568, 569), (566, 565, 580, 581), (574, 573, 588, 589), (567, 566, 581, 582), (560, 424, 575), (333, 574, 589), (568, 567, 582, 583), (561, 560, 575, 576), (569, 568, 583, 584), (562, 561, 576, 577), (570, 569, 584, 585), (563, 562, 577, 578), (571, 570, 585, 586), (564, 563, 578, 579), (572, 571, 586, 587), (565, 564, 579, 580), (573, 572, 587, 588), (585, 584, 599, 600), (578, 577, 592, 593), (586, 585, 600, 601), (579, 578, 593, 594), (587, 586, 601, 602), (580, 579, 594, 595), (588, 587, 602, 603), (581, 580, 595, 596), (589, 588, 603, 604), (582, 581, 596, 597), (575, 424, 590), (333, 589, 604), (583, 582, 597, 598), (576, 575, 590, 591), (584, 583, 598, 599), (577, 576, 591, 592), (604, 603, 608, 609), (597, 596, 134, 135), (590, 424, 128), (333, 604, 609), (598, 597, 135, 136), (591, 590, 128, 129), (599, 598, 136, 605), (592, 591, 129, 130), (600, 599, 605, 606), (593, 592, 130, 131), (601, 600, 606, 607), (594, 593, 131, 132), (602, 601, 607, 137), (595, 594, 132, 133), (603, 602, 137, 608), (596, 595, 133, 134)])
_uv = me_cylinder.uv_layers.new(name='UVMap')
_uv.uv.foreach_set('vector', [0.2126, 0.9031, 0.2171, 0.9084, 0.2171, 0.9083, 0.2117, 0.9041, 0.2117, 0.9041, 0.2171, 0.9083, 0.2171, 0.9083, 0.2109, 0.9052, 0.2109, 0.9052, 0.2171, 0.9083, 0.217, 0.9083, 0.2104, 0.9065, 0.2104, 0.9065, 0.217, 0.9083, 0.217, 0.9083, 0.2101, 0.9078, 0.2101, 0.9078, 0.217, 0.9083, 0.217, 0.9083, 0.2101, 0.9092, 0.2101, 0.9092, 0.217, 0.9083, 0.2169, 0.9083, 0.2104, 0.9105, 0.2104, 0.9105, 0.2169, 0.9083, 0.2169, 0.9083, 0.2109, 0.9117, 0.2109, 0.9117, 0.2169, 0.9083, 0.2169, 0.9084, 0.2117, 0.9129, 0.2117, 0.9129, 0.2169, 0.9084, 0.2169, 0.9084, 0.2126, 0.9138, 0.2126, 0.9138, 0.2169, 0.9084, 0.2169, 0.9084, 0.2138, 0.9146, 0.2138, 0.9146, 0.2169, 0.9084, 0.2168, 0.9084, 0.215, 0.9151, 0.215, 0.9151, 0.2168, 0.9084, 0.2168, 0.9085, 0.2163, 0.9153, 0.2163, 0.9153, 0.2168, 0.9085, 0.2168, 0.9085, 0.2177, 0.9153, 0.2177, 0.9153, 0.2168, 0.9085, 0.2169, 0.9085, 0.219, 0.9151, 0.219, 0.9151, 0.2169, 0.9085, 0.2169, 0.9086, 0.2203, 0.9146, 0.2203, 0.9146, 0.2169, 0.9086, 0.2169, 0.9086, 0.2214, 0.9138, 0.2214, 0.9138, 0.2169, 0.9086, 0.2169, 0.9086, 0.2223, 0.9128, 0.2223, 0.9128, 0.2169, 0.9086, 0.217, 0.9086, 0.2231, 0.9117, 0.2231, 0.9117, 0.217, 0.9086, 0.217, 0.9086, 0.2236, 0.9105, 0.2236, 0.9105, 0.217, 0.9086, 0.217, 0.9086, 0.2239, 0.9091, 0.2239, 0.9091, 0.217, 0.9086, 0.217, 0.9086, 0.2239, 0.9078, 0.2239, 0.9078, 0.217, 0.9086, 0.2171, 0.9086, 0.2236, 0.9065, 0.2236, 0.9065, 0.2171, 0.9086, 0.2171, 0.9086, 0.2231, 0.9052, 0.2231, 0.9052, 0.2171, 0.9086, 0.2171, 0.9086, 0.2223, 0.9041, 0.2223, 0.9041, 0.2171, 0.9086, 0.2171, 0.9086, 0.2214, 0.9031, 0.2214, 0.9031, 0.2171, 0.9086, 0.2172, 0.9085, 0.2202, 0.9024, 0.2202, 0.9024, 0.2172, 0.9085, 0.2172, 0.9085, 0.219, 0.9019, 0.219, 0.9019, 0.2172, 0.9085, 0.2172, 0.9085, 0.2177, 0.9016, 0.2177, 0.9016, 0.2172, 0.9085, 0.2172, 0.9084, 0.2163, 0.9016, 0.2163, 0.9016, 0.2172, 0.9084, 0.2171, 0.9084, 0.215, 0.9019, 0.2968, 0.4854, 0.25, 0.49, 0.2032, 0.4854, 0.1582, 0.4717, 0.1167, 0.4496, 0.08029, 0.4197, 0.05045, 0.3833, 0.02827, 0.3418, 0.01461, 0.2968, 0.01, 0.25, 0.01461, 0.2032, 0.02827, 0.1582, 0.05045, 0.1167, 0.08029, 0.08029, 0.1167, 0.05045, 0.1582, 0.02827, 0.2032, 0.01461, 0.25, 0.01, 0.2968, 0.01461, 0.3418, 0.02827, 0.3833, 0.05045, 0.4197, 0.08029, 0.4496, 0.1167, 0.4717, 0.1582, 0.4854, 0.2032, 0.49, 0.25, 0.4854, 0.2968, 0.4717, 0.3418, 0.4496, 0.3833, 0.4197, 0.4197, 0.3833, 0.4496, 0.3418, 0.4717, 0.215, 0.9019, 0.2171, 0.9084, 0.2171, 0.9084, 0.2137, 0.9024, 0.2137, 0.9024, 0.2171, 0.9084, 0.2171, 0.9084, 0.2126, 0.9031, 0.75, 0.49, 0.7968, 0.4854, 0.8418, 0.4717, 0.8833, 0.4496, 0.9197, 0.4197, 0.9496, 0.3833, 0.9717, 0.3418, 0.9854, 0.2968, 0.99, 0.25, 0.9854, 0.2032, 0.9717, 0.1582, 0.9496, 0.1167, 0.9197, 0.08029, 0.8833, 0.05045, 0.8418, 0.02827, 0.7968, 0.01461, 0.75, 0.01, 0.7032, 0.01461, 0.6582, 0.02827, 0.6167, 0.05045, 0.5803, 0.08029, 0.5504, 0.1167, 0.5283, 0.1582, 0.5146, 0.2032, 0.51, 0.25, 0.5146, 0.2968, 0.5283, 0.3418, 0.5504, 0.3833, 0.5803, 0.4197, 0.6167, 0.4496, 0.6582, 0.4717, 0.7032, 0.4854, 0.2303, 0.9076, 0.2246, 0.9107, 0.2241, 0.9096, 0.2303, 0.9077, 0.2303, 0.9077, 0.2241, 0.9096, 0.2239, 0.9084, 0.2303, 0.9077, 0.2303, 0.9077, 0.2239, 0.9084, 0.2239, 0.9071, 0.2303, 0.9078, 0.2303, 0.9078, 0.2239, 0.9071, 0.2241, 0.906, 0.2303, 0.9078, 0.2303, 0.9078, 0.2241, 0.906, 0.2246, 0.9048, 0.2303, 0.9079, 0.2303, 0.9079, 0.2246, 0.9048, 0.2253, 0.9038, 0.2303, 0.9079, 0.2303, 0.9079, 0.2253, 0.9038, 0.2261, 0.903, 0.2302, 0.908, 0.2302, 0.908, 0.2261, 0.903, 0.2271, 0.9023, 0.2302, 0.908, 0.2302, 0.908, 0.2271, 0.9023, 0.2282, 0.9018, 0.2301, 0.908, 0.2301, 0.908, 0.2282, 0.9018, 0.2294, 0.9016, 0.2301, 0.908, 0.2301, 0.908, 0.2294, 0.9016, 0.2306, 0.9016, 0.23, 0.908, 0.23, 0.908, 0.2306, 0.9016, 0.2318, 0.9018, 0.23, 0.908, 0.23, 0.908, 0.2318, 0.9018, 0.233, 0.9023, 0.2299, 0.908, 0.2299, 0.908, 0.233, 0.9023, 0.234, 0.903, 0.2299, 0.908, 0.2299, 0.908, 0.234, 0.903, 0.2348, 0.9038, 0.2298, 0.908, 0.2298, 0.908, 0.2348, 0.9038, 0.2355, 0.9048, 0.2298, 0.9079, 0.2298, 0.9079, 0.2355, 0.9048, 0.236, 0.906, 0.2298, 0.9079, 0.2298, 0.9079, 0.236, 0.906, 0.2362, 0.9072, 0.2297, 0.9078, 0.2297, 0.9078, 0.2362, 0.9072, 0.2362, 0.9084, 0.2297, 0.9077, 0.2297, 0.9077, 0.2362, 0.9084, 0.236, 0.9096, 0.2298, 0.9077, 0.2298, 0.9077, 0.236, 0.9096, 0.2355, 0.9107, 0.2298, 0.9076, 0.2298, 0.9076, 0.2355, 0.9107, 0.2348, 0.9117, 0.2298, 0.9076, 0.2298, 0.9076, 0.2348, 0.9117, 0.234, 0.9125, 0.2298, 0.9075, 0.2298, 0.9075, 0.234, 0.9125, 0.233, 0.9132, 0.2299, 0.9075, 0.2299, 0.9075, 0.233, 0.9132, 0.2318, 0.9137, 0.2299, 0.9075, 0.2299, 0.9075, 0.2318, 0.9137, 0.2306, 0.9139, 0.23, 0.9075, 0.23, 0.9075, 0.2306, 0.9139, 0.2294, 0.9139, 0.2301, 0.9075, 0.2301, 0.9075, 0.2294, 0.9139, 0.2282, 0.9137, 0.2301, 0.9075, 0.2301, 0.9075, 0.2282, 0.9137, 0.2271, 0.9132, 0.2302, 0.9075, 0.2302, 0.9075, 0.2271, 0.9132, 0.2261, 0.9125, 0.2302, 0.9075, 0.2968, 0.4854, 0.25, 0.49, 0.2032, 0.4854, 0.1582, 0.4717, 0.1167, 0.4496, 0.08029, 0.4197, 0.05045, 0.3833, 0.02827, 0.3418, 0.01461, 0.2968, 0.01, 0.25, 0.01461, 0.2032, 0.02827, 0.1582, 0.05045, 0.1167, 0.08029, 0.08029, 0.1167, 0.05045, 0.1582, 0.02827, 0.2032, 0.01461, 0.25, 0.01, 0.2968, 0.01461, 0.3418, 0.02827, 0.3833, 0.05045, 0.4197, 0.08029, 0.4496, 0.1167, 0.4717, 0.1582, 0.4854, 0.2032, 0.49, 0.25, 0.4854, 0.2968, 0.4717, 0.3418, 0.4496, 0.3833, 0.4197, 0.4197, 0.3833, 0.4496, 0.3418, 0.4717, 0.2302, 0.9075, 0.2261, 0.9125, 0.2253, 0.9117, 0.2303, 0.9076, 0.2303, 0.9076, 0.2253, 0.9117, 0.2246, 0.9107, 0.2303, 0.9076, 0.75, 0.49, 0.7968, 0.4854, 0.8418, 0.4717, 0.8833, 0.4496, 0.9197, 0.4197, 0.9496, 0.3833, 0.9717, 0.3418, 0.9854, 0.2968, 0.99, 0.25, 0.9854, 0.2032, 0.9717, 0.1582, 0.9496, 0.1167, 0.9197, 0.08029, 0.8833, 0.05045, 0.8418, 0.02827, 0.7968, 0.01461, 0.75, 0.01, 0.7032, 0.01461, 0.6582, 0.02827, 0.6167, 0.05045, 0.5803, 0.08029, 0.5504, 0.1167, 0.5283, 0.1582, 0.5146, 0.2032, 0.51, 0.25, 0.5146, 0.2968, 0.5283, 0.3418, 0.5504, 0.3833, 0.5803, 0.4197, 0.6167, 0.4496, 0.6582, 0.4717, 0.7032, 0.4854, 0.1466, 0.9584, 0.1478, 0.9568, 0.1483, 0.9574, 0.1469, 0.9587, 0.1644, 0.9759, 0.165, 0.9759, 0.1649, 0.978, 0.1643, 0.978, 0.162, 0.9586, 0.1638, 0.9592, 0.1619, 0.959, 0.1453, 0.96, 0.1466, 0.9584, 0.1469, 0.9587, 0.1641, 0.9759, 0.1644, 0.9759, 0.1643, 0.978, 0.164, 0.978, 0.1602, 0.9581, 0.162, 0.9586, 0.1619, 0.959, 0.16, 0.9589, 0.1512, 0.9522, 0.1516, 0.9517, 0.153, 0.9532, 0.1525, 0.9536, 0.1585, 0.9575, 0.1602, 0.9581, 0.16, 0.9589, 0.1583, 0.9587, 0.1506, 0.953, 0.1512, 0.9522, 0.1525, 0.9536, 0.1518, 0.9543, 0.157, 0.9571, 0.1585, 0.9575, 0.1583, 0.9587, 0.1568, 0.9586, 0.1499, 0.9541, 0.1506, 0.953, 0.1518, 0.9543, 0.1508, 0.9551, 0.1558, 0.9567, 0.157, 0.9571, 0.1568, 0.9586, 0.1555, 0.9585, 0.1489, 0.9553, 0.1499, 0.9541, 0.1508, 0.9551, 0.1497, 0.9562, 0.1549, 0.9565, 0.1558, 0.9567, 0.1555, 0.9585, 0.1546, 0.9584, 0.1478, 0.9568, 0.1489, 0.9553, 0.1497, 0.9562, 0.1483, 0.9574, 0.165, 0.9759, 0.1657, 0.976, 0.1657, 0.978, 0.1649, 0.978, 0.1546, 0.9584, 0.1555, 0.9585, 0.1555, 0.9602, 0.1546, 0.9604, 0.1483, 0.9574, 0.1497, 0.9562, 0.1503, 0.9572, 0.1487, 0.9581, 0.1649, 0.978, 0.1657, 0.978, 0.1657, 0.9799, 0.165, 0.9801, 0.1469, 0.9587, 0.1483, 0.9574, 0.1487, 0.9581, 0.1471, 0.959, 0.1643, 0.978, 0.1649, 0.978, 0.165, 0.9801, 0.1644, 0.9801, 0.1619, 0.959, 0.1638, 0.9592, 0.1619, 0.9595, 0.1453, 0.96, 0.1469, 0.9587, 0.1471, 0.959, 0.1603, 0.9853, 0.1597, 0.9855, 0.1591, 0.9839, 0.1597, 0.9838, 0.16, 0.9589, 0.1619, 0.959, 0.1619, 0.9595, 0.16, 0.9597, 0.1609, 0.9849, 0.1603, 0.9853, 0.1597, 0.9838, 0.1604, 0.9834, 0.1583, 0.9587, 0.16, 0.9589, 0.16, 0.9597, 0.1583, 0.9599, 0.1518, 0.9543, 0.1525, 0.9536, 0.1535, 0.9553, 0.1527, 0.9557, 0.1568, 0.9586, 0.1583, 0.9587, 0.1583, 0.9599, 0.1568, 0.9601, 0.1508, 0.9551, 0.1518, 0.9543, 0.1527, 0.9557, 0.1516, 0.9564, 0.1555, 0.9585, 0.1568, 0.9586, 0.1568, 0.9601, 0.1555, 0.9602, 0.1497, 0.9562, 0.1508, 0.9551, 0.1516, 0.9564, 0.1503, 0.9572, 0.1604, 0.9834, 0.1597, 0.9838, 0.1592, 0.982, 0.16, 0.9818, 0.1583, 0.9599, 0.16, 0.9597, 0.1602, 0.9605, 0.1585, 0.961, 0.1527, 0.9557, 0.1535, 0.9553, 0.1542, 0.9571, 0.1533, 0.9574, 0.1568, 0.9601, 0.1583, 0.9599, 0.1585, 0.961, 0.157, 0.9615, 0.1516, 0.9564, 0.1527, 0.9557, 0.1533, 0.9574, 0.1521, 0.9578, 0.1555, 0.9602, 0.1568, 0.9601, 0.157, 0.9615, 0.1558, 0.962, 0.1503, 0.9572, 0.1516, 0.9564, 0.1521, 0.9578, 0.1507, 0.9583, 0.1546, 0.9604, 0.1555, 0.9602, 0.1558, 0.962, 0.1549, 0.9623, 0.1487, 0.9581, 0.1503, 0.9572, 0.1507, 0.9583, 0.149, 0.9588, 0.165, 0.9801, 0.1657, 0.9799, 0.166, 0.9818, 0.1653, 0.982, 0.1471, 0.959, 0.1487, 0.9581, 0.149, 0.9588, 0.1472, 0.9594, 0.1644, 0.9801, 0.165, 0.9801, 0.1653, 0.982, 0.1647, 0.9821, 0.1619, 0.9595, 0.1638, 0.9592, 0.162, 0.9599, 0.1453, 0.96, 0.1471, 0.959, 0.1472, 0.9594, 0.1597, 0.9838, 0.1591, 0.9839, 0.1587, 0.9821, 0.1592, 0.982, 0.16, 0.9597, 0.1619, 0.9595, 0.162, 0.9599, 0.1602, 0.9605, 0.149, 0.9588, 0.1507, 0.9583, 0.1509, 0.9594, 0.1492, 0.9596, 0.1653, 0.982, 0.166, 0.9818, 0.1664, 0.9834, 0.1657, 0.9838, 0.1472, 0.9594, 0.149, 0.9588, 0.1492, 0.9596, 0.1473, 0.9598, 0.1647, 0.9821, 0.1653, 0.982, 0.1657, 0.9838, 0.1652, 0.9839, 0.162, 0.9599, 0.1638, 0.9592, 0.1621, 0.9603, 0.1453, 0.96, 0.1472, 0.9594, 0.1473, 0.9598, 0.1592, 0.982, 0.1587, 0.9821, 0.1584, 0.9801, 0.159, 0.9801, 0.1602, 0.9605, 0.162, 0.9599, 0.1621, 0.9603, 0.1604, 0.9612, 0.16, 0.9818, 0.1592, 0.982, 0.159, 0.9801, 0.1597, 0.9799, 0.1585, 0.961, 0.1602, 0.9605, 0.1604, 0.9612, 0.1589, 0.9621, 0.1533, 0.9574, 0.1542, 0.9571, 0.1546, 0.959, 0.1537, 0.9591, 0.157, 0.9615, 0.1585, 0.961, 0.1589, 0.9621, 0.1576, 0.9629, 0.1521, 0.9578, 0.1533, 0.9574, 0.1537, 0.9591, 0.1524, 0.9593, 0.1558, 0.962, 0.157, 0.9615, 0.1576, 0.9629, 0.1565, 0.9636, 0.1507, 0.9583, 0.1521, 0.9578, 0.1524, 0.9593, 0.1509, 0.9594, 0.1549, 0.9623, 0.1558, 0.962, 0.1565, 0.9636, 0.1556, 0.9641, 0.1537, 0.9591, 0.1546, 0.959, 0.1546, 0.961, 0.1537, 0.9609, 0.1576, 0.9629, 0.1589, 0.9621, 0.1595, 0.9631, 0.1583, 0.9642, 0.1524, 0.9593, 0.1537, 0.9591, 0.1537, 0.9609, 0.1524, 0.9608, 0.1565, 0.9636, 0.1576, 0.9629, 0.1583, 0.9642, 0.1574, 0.9651, 0.1509, 0.9594, 0.1524, 0.9593, 0.1524, 0.9608, 0.1509, 0.9606, 0.1556, 0.9641, 0.1565, 0.9636, 0.1574, 0.9651, 0.1567, 0.9658, 0.1492, 0.9596, 0.1509, 0.9594, 0.1509, 0.9606, 0.1492, 0.9604, 0.1657, 0.9838, 0.1664, 0.9834, 0.167, 0.9849, 0.1663, 0.9853, 0.1473, 0.9598, 0.1492, 0.9596, 0.1492, 0.9604, 0.1473, 0.9602, 0.1652, 0.9839, 0.1657, 0.9838, 0.1663, 0.9853, 0.1658, 0.9855, 0.1621, 0.9603, 0.1638, 0.9592, 0.1623, 0.9606, 0.1453, 0.96, 0.1473, 0.9598, 0.1473, 0.9602, 0.159, 0.9801, 0.1584, 0.9801, 0.1583, 0.978, 0.1589, 0.978, 0.1604, 0.9612, 0.1621, 0.9603, 0.1623, 0.9606, 0.1609, 0.9619, 0.1597, 0.9799, 0.159, 0.9801, 0.1589, 0.978, 0.1596, 0.978, 0.1589, 0.9621, 0.1604, 0.9612, 0.1609, 0.9619, 0.1595, 0.9631, 0.1473, 0.9602, 0.1492, 0.9604, 0.149, 0.9612, 0.1472, 0.9607, 0.1583, 0.978, 0.1579, 0.978, 0.158, 0.9759, 0.1584, 0.9759, 0.1623, 0.9606, 0.1638, 0.9592, 0.1626, 0.9609, 0.1453, 0.96, 0.1473, 0.9602, 0.1472, 0.9607, 0.1589, 0.978, 0.1583, 0.978, 0.1584, 0.9759, 0.159, 0.9759, 0.1609, 0.9619, 0.1623, 0.9606, 0.1626, 0.9609, 0.1614, 0.9625, 0.1596, 0.978, 0.1589, 0.978, 0.159, 0.9759, 0.1597, 0.976, 0.1595, 0.9631, 0.1609, 0.9619, 0.1614, 0.9625, 0.1603, 0.964, 0.1537, 0.9609, 0.1546, 0.961, 0.1542, 0.963, 0.1533, 0.9627, 0.1583, 0.9642, 0.1595, 0.9631, 0.1603, 0.964, 0.1593, 0.9653, 0.1524, 0.9608, 0.1537, 0.9609, 0.1533, 0.9627, 0.1521, 0.9623, 0.1574, 0.9651, 0.1583, 0.9642, 0.1593, 0.9653, 0.1585, 0.9663, 0.1509, 0.9606, 0.1524, 0.9608, 0.1521, 0.9623, 0.1507, 0.9618, 0.1567, 0.9658, 0.1574, 0.9651, 0.1585, 0.9663, 0.1579, 0.9672, 0.1492, 0.9604, 0.1509, 0.9606, 0.1507, 0.9618, 0.149, 0.9612, 0.1562, 0.9662, 0.1567, 0.9658, 0.1579, 0.9672, 0.1576, 0.9677, 0.1593, 0.9653, 0.1603, 0.964, 0.1612, 0.9646, 0.1605, 0.9661, 0.1521, 0.9623, 0.1533, 0.9627, 0.1527, 0.9643, 0.1516, 0.9637, 0.1585, 0.9663, 0.1593, 0.9653, 0.1605, 0.9661, 0.1599, 0.9673, 0.1507, 0.9618, 0.1521, 0.9623, 0.1516, 0.9637, 0.1503, 0.9629, 0.1579, 0.9672, 0.1585, 0.9663, 0.1599, 0.9673, 0.1595, 0.9683, 0.149, 0.9612, 0.1507, 0.9618, 0.1503, 0.9629, 0.1487, 0.962, 0.1576, 0.9677, 0.1579, 0.9672, 0.1595, 0.9683, 0.1592, 0.9689, 0.1472, 0.9607, 0.149, 0.9612, 0.1487, 0.962, 0.1471, 0.961, 0.1584, 0.9759, 0.158, 0.9759, 0.1583, 0.9738, 0.1587, 0.9738, 0.1626, 0.9609, 0.1638, 0.9592, 0.1629, 0.9611, 0.1453, 0.96, 0.1472, 0.9607, 0.1471, 0.961, 0.159, 0.9759, 0.1584, 0.9759, 0.1587, 0.9738, 0.1592, 0.9739, 0.1614, 0.9625, 0.1626, 0.9609, 0.1629, 0.9611, 0.162, 0.9629, 0.1597, 0.976, 0.159, 0.9759, 0.1592, 0.9739, 0.16, 0.9741, 0.1603, 0.964, 0.1614, 0.9625, 0.162, 0.9629, 0.1612, 0.9646, 0.1533, 0.9627, 0.1542, 0.963, 0.1535, 0.9648, 0.1527, 0.9643, 0.1587, 0.9738, 0.1583, 0.9738, 0.1587, 0.9719, 0.1591, 0.9718, 0.1629, 0.9611, 0.1638, 0.9592, 0.1633, 0.9613, 0.1453, 0.96, 0.1471, 0.961, 0.1469, 0.9614, 0.1592, 0.9739, 0.1587, 0.9738, 0.1591, 0.9718, 0.1597, 0.9719, 0.162, 0.9629, 0.1629, 0.9611, 0.1633, 0.9613, 0.1627, 0.9633, 0.16, 0.9741, 0.1592, 0.9739, 0.1597, 0.9719, 0.1604, 0.9723, 0.1612, 0.9646, 0.162, 0.9629, 0.1627, 0.9633, 0.1622, 0.9651, 0.1527, 0.9643, 0.1535, 0.9648, 0.1525, 0.9664, 0.1518, 0.9658, 0.1605, 0.9661, 0.1612, 0.9646, 0.1622, 0.9651, 0.1618, 0.9667, 0.1516, 0.9637, 0.1527, 0.9643, 0.1518, 0.9658, 0.1508, 0.9649, 0.1599, 0.9673, 0.1605, 0.9661, 0.1618, 0.9667, 0.1614, 0.968, 0.1503, 0.9629, 0.1516, 0.9637, 0.1508, 0.9649, 0.1497, 0.9639, 0.1595, 0.9683, 0.1599, 0.9673, 0.1614, 0.968, 0.1611, 0.969, 0.1487, 0.962, 0.1503, 0.9629, 0.1497, 0.9639, 0.1483, 0.9627, 0.1592, 0.9689, 0.1595, 0.9683, 0.1611, 0.969, 0.161, 0.9697, 0.1471, 0.961, 0.1487, 0.962, 0.1483, 0.9627, 0.1469, 0.9614, 0.1508, 0.9649, 0.1518, 0.9658, 0.1506, 0.9671, 0.1499, 0.966, 0.1614, 0.968, 0.1618, 0.9667, 0.1631, 0.967, 0.163, 0.9684, 0.1497, 0.9639, 0.1508, 0.9649, 0.1499, 0.966, 0.1489, 0.9647, 0.1611, 0.969, 0.1614, 0.968, 0.163, 0.9684, 0.1629, 0.9694, 0.1483, 0.9627, 0.1497, 0.9639, 0.1489, 0.9647, 0.1478, 0.9633, 0.161, 0.9697, 0.1611, 0.969, 0.1629, 0.9694, 0.1629, 0.9701, 0.1469, 0.9614, 0.1483, 0.9627, 0.1478, 0.9633, 0.1466, 0.9617, 0.1591, 0.9718, 0.1587, 0.9719, 0.1593, 0.9702, 0.1597, 0.9701, 0.1633, 0.9613, 0.1638, 0.9592, 0.1637, 0.9614, 0.1453, 0.96, 0.1469, 0.9614, 0.1466, 0.9617, 0.1597, 0.9719, 0.1591, 0.9718, 0.1597, 0.9701, 0.1603, 0.9702, 0.1627, 0.9633, 0.1633, 0.9613, 0.1637, 0.9614, 0.1635, 0.9634, 0.1604, 0.9723, 0.1597, 0.9719, 0.1603, 0.9702, 0.1609, 0.9707, 0.1622, 0.9651, 0.1627, 0.9633, 0.1635, 0.9634, 0.1633, 0.9653, 0.1518, 0.9658, 0.1525, 0.9664, 0.1512, 0.9678, 0.1506, 0.9671, 0.1618, 0.9667, 0.1622, 0.9651, 0.1633, 0.9653, 0.1631, 0.967, 0.1637, 0.9614, 0.1638, 0.9592, 0.164, 0.9614, 0.1453, 0.96, 0.1466, 0.9617, 0.1463, 0.9619, 0.1573, 0.9868, 0.1567, 0.9869, 0.1561, 0.9854, 0.1566, 0.9853, 0.1635, 0.9634, 0.1637, 0.9614, 0.164, 0.9614, 0.1642, 0.9634, 0.1579, 0.9863, 0.1573, 0.9868, 0.1566, 0.9853, 0.1573, 0.9849, 0.1633, 0.9653, 0.1635, 0.9634, 0.1642, 0.9634, 0.1644, 0.9653, 0.1506, 0.9671, 0.1512, 0.9678, 0.1497, 0.9689, 0.1493, 0.968, 0.1631, 0.967, 0.1633, 0.9653, 0.1644, 0.9653, 0.1645, 0.967, 0.1499, 0.966, 0.1506, 0.9671, 0.1493, 0.968, 0.1487, 0.9668, 0.163, 0.9684, 0.1631, 0.967, 0.1645, 0.967, 0.1647, 0.9684, 0.1489, 0.9647, 0.1499, 0.966, 0.1487, 0.9668, 0.148, 0.9654, 0.1629, 0.9694, 0.163, 0.9684, 0.1647, 0.9684, 0.1648, 0.9694, 0.1478, 0.9633, 0.1489, 0.9647, 0.148, 0.9654, 0.1472, 0.9637, 0.1629, 0.9701, 0.1629, 0.9694, 0.1648, 0.9694, 0.1648, 0.9701, 0.1466, 0.9617, 0.1478, 0.9633, 0.1472, 0.9637, 0.1463, 0.9619, 0.1567, 0.9869, 0.1563, 0.9868, 0.1557, 0.9853, 0.1561, 0.9854, 0.1647, 0.9684, 0.1645, 0.967, 0.1659, 0.9667, 0.1663, 0.968, 0.148, 0.9654, 0.1487, 0.9668, 0.1474, 0.9674, 0.147, 0.9658, 0.1648, 0.9694, 0.1647, 0.9684, 0.1663, 0.968, 0.1665, 0.969, 0.1472, 0.9637, 0.148, 0.9654, 0.147, 0.9658, 0.1465, 0.964, 0.1648, 0.9701, 0.1648, 0.9694, 0.1665, 0.969, 0.1667, 0.9697, 0.1463, 0.9619, 0.1472, 0.9637, 0.1465, 0.964, 0.1459, 0.9621, 0.1561, 0.9854, 0.1557, 0.9853, 0.1551, 0.9836, 0.1555, 0.9837, 0.164, 0.9614, 0.1638, 0.9592, 0.1644, 0.9613, 0.1453, 0.96, 0.1463, 0.9619, 0.1459, 0.9621, 0.1566, 0.9853, 0.1561, 0.9854, 0.1555, 0.9837, 0.1561, 0.9836, 0.1642, 0.9634, 0.164, 0.9614, 0.1644, 0.9613, 0.165, 0.9633, 0.1573, 0.9849, 0.1566, 0.9853, 0.1561, 0.9836, 0.1568, 0.9833, 0.1644, 0.9653, 0.1642, 0.9634, 0.165, 0.9633, 0.1655, 0.9651, 0.1493, 0.968, 0.1497, 0.9689, 0.148, 0.9697, 0.1478, 0.9687, 0.1645, 0.967, 0.1644, 0.9653, 0.1655, 0.9651, 0.1659, 0.9667, 0.1487, 0.9668, 0.1493, 0.968, 0.1478, 0.9687, 0.1474, 0.9674, 0.1561, 0.9836, 0.1555, 0.9837, 0.1552, 0.9817, 0.1557, 0.9816, 0.165, 0.9633, 0.1644, 0.9613, 0.1648, 0.9611, 0.1657, 0.9629, 0.1568, 0.9833, 0.1561, 0.9836, 0.1557, 0.9816, 0.1565, 0.9814, 0.1655, 0.9651, 0.165, 0.9633, 0.1657, 0.9629, 0.1665, 0.9646, 0.1478, 0.9687, 0.148, 0.9697, 0.1463, 0.9701, 0.1462, 0.9691, 0.1659, 0.9667, 0.1655, 0.9651, 0.1665, 0.9646, 0.1672, 0.9661, 0.1474, 0.9674, 0.1478, 0.9687, 0.1462, 0.9691, 0.146, 0.9677, 0.1663, 0.968, 0.1659, 0.9667, 0.1672, 0.9661, 0.1678, 0.9673, 0.147, 0.9658, 0.1474, 0.9674, 0.146, 0.9677, 0.1459, 0.9661, 0.1665, 0.969, 0.1663, 0.968, 0.1678, 0.9673, 0.1682, 0.9683, 0.1465, 0.964, 0.147, 0.9658, 0.1459, 0.9661, 0.1457, 0.9642, 0.1667, 0.9697, 0.1665, 0.969, 0.1682, 0.9683, 0.1685, 0.9689, 0.1459, 0.9621, 0.1465, 0.964, 0.1457, 0.9642, 0.1455, 0.9622, 0.1555, 0.9837, 0.1551, 0.9836, 0.1548, 0.9816, 0.1552, 0.9817, 0.1644, 0.9613, 0.1638, 0.9592, 0.1648, 0.9611, 0.1453, 0.96, 0.1459, 0.9621, 0.1455, 0.9622, 0.1459, 0.9661, 0.146, 0.9677, 0.1446, 0.9677, 0.1448, 0.9661, 0.1682, 0.9683, 0.1678, 0.9673, 0.1692, 0.9663, 0.1697, 0.9672, 0.1457, 0.9642, 0.1459, 0.9661, 0.1448, 0.9661, 0.145, 0.9642, 0.1685, 0.9689, 0.1682, 0.9683, 0.1697, 0.9672, 0.1701, 0.9677, 0.1455, 0.9622, 0.1457, 0.9642, 0.145, 0.9642, 0.1451, 0.9622, 0.1552, 0.9817, 0.1548, 0.9816, 0.1546, 0.9796, 0.155, 0.9796, 0.1648, 0.9611, 0.1638, 0.9592, 0.1651, 0.9609, 0.1453, 0.96, 0.1455, 0.9622, 0.1451, 0.9622, 0.1557, 0.9816, 0.1552, 0.9817, 0.155, 0.9796, 0.1555, 0.9796, 0.1657, 0.9629, 0.1648, 0.9611, 0.1651, 0.9609, 0.1663, 0.9625, 0.1565, 0.9814, 0.1557, 0.9816, 0.1555, 0.9796, 0.1563, 0.9795, 0.1665, 0.9646, 0.1657, 0.9629, 0.1663, 0.9625, 0.1674, 0.964, 0.1462, 0.9691, 0.1463, 0.9701, 0.1444, 0.9701, 0.1445, 0.9691, 0.1672, 0.9661, 0.1665, 0.9646, 0.1674, 0.964, 0.1684, 0.9653, 0.146, 0.9677, 0.1462, 0.9691, 0.1445, 0.9691, 0.1446, 0.9677, 0.1678, 0.9673, 0.1672, 0.9661, 0.1684, 0.9653, 0.1692, 0.9663, 0.1563, 0.9795, 0.1555, 0.9796, 0.1555, 0.9775, 0.1563, 0.9775, 0.1674, 0.964, 0.1663, 0.9625, 0.1668, 0.9619, 0.1682, 0.9631, 0.1445, 0.9691, 0.1444, 0.9701, 0.1426, 0.9697, 0.1429, 0.9687, 0.1684, 0.9653, 0.1674, 0.964, 0.1682, 0.9631, 0.1693, 0.9642, 0.1446, 0.9677, 0.1445, 0.9691, 0.1429, 0.9687, 0.1433, 0.9674, 0.1692, 0.9663, 0.1684, 0.9653, 0.1693, 0.9642, 0.1703, 0.9651, 0.1448, 0.9661, 0.1446, 0.9677, 0.1433, 0.9674, 0.1437, 0.9658, 0.1697, 0.9672, 0.1692, 0.9663, 0.1703, 0.9651, 0.171, 0.9658, 0.145, 0.9642, 0.1448, 0.9661, 0.1437, 0.9658, 0.1442, 0.964, 0.1701, 0.9677, 0.1697, 0.9672, 0.171, 0.9658, 0.1715, 0.9662, 0.1451, 0.9622, 0.145, 0.9642, 0.1442, 0.964, 0.1448, 0.9621, 0.155, 0.9796, 0.1546, 0.9796, 0.1546, 0.9775, 0.155, 0.9774, 0.1651, 0.9609, 0.1638, 0.9592, 0.1654, 0.9606, 0.1453, 0.96, 0.1451, 0.9622, 0.1448, 0.9621, 0.1555, 0.9796, 0.155, 0.9796, 0.155, 0.9774, 0.1555, 0.9775, 0.1663, 0.9625, 0.1651, 0.9609, 0.1654, 0.9606, 0.1668, 0.9619, 0.1442, 0.964, 0.1437, 0.9658, 0.1427, 0.9654, 0.1435, 0.9637, 0.1633, 0.9702, 0.164, 0.9706, 0.1634, 0.9721, 0.1627, 0.9717, 0.1448, 0.9621, 0.1442, 0.964, 0.1435, 0.9637, 0.1444, 0.9619, 0.1628, 0.9701, 0.1633, 0.9702, 0.1627, 0.9717, 0.1622, 0.9716, 0.1654, 0.9606, 0.1638, 0.9592, 0.1656, 0.9603, 0.1453, 0.96, 0.1448, 0.9621, 0.1444, 0.9619, 0.1555, 0.9775, 0.155, 0.9774, 0.1552, 0.9753, 0.1557, 0.9754, 0.1668, 0.9619, 0.1654, 0.9606, 0.1656, 0.9603, 0.1672, 0.9612, 0.1563, 0.9775, 0.1555, 0.9775, 0.1557, 0.9754, 0.1565, 0.9756, 0.1682, 0.9631, 0.1668, 0.9619, 0.1672, 0.9612, 0.1688, 0.9621, 0.1429, 0.9687, 0.1426, 0.9697, 0.141, 0.9689, 0.1414, 0.968, 0.1693, 0.9642, 0.1682, 0.9631, 0.1688, 0.9621, 0.1701, 0.9629, 0.1433, 0.9674, 0.1429, 0.9687, 0.1414, 0.968, 0.142, 0.9668, 0.1703, 0.9651, 0.1693, 0.9642, 0.1701, 0.9629, 0.1712, 0.9636, 0.1437, 0.9658, 0.1433, 0.9674, 0.142, 0.9668, 0.1427, 0.9654, 0.171, 0.9658, 0.1703, 0.9651, 0.1712, 0.9636, 0.172, 0.9641, 0.1688, 0.9621, 0.1672, 0.9612, 0.1675, 0.9605, 0.1692, 0.961, 0.1414, 0.968, 0.141, 0.9689, 0.1394, 0.9678, 0.14, 0.9671, 0.1701, 0.9629, 0.1688, 0.9621, 0.1692, 0.961, 0.1707, 0.9615, 0.142, 0.9668, 0.1414, 0.968, 0.14, 0.9671, 0.1408, 0.966, 0.1712, 0.9636, 0.1701, 0.9629, 0.1707, 0.9615, 0.1719, 0.962, 0.1427, 0.9654, 0.142, 0.9668, 0.1408, 0.966, 0.1418, 0.9647, 0.172, 0.9641, 0.1712, 0.9636, 0.1719, 0.962, 0.1727, 0.9623, 0.1435, 0.9637, 0.1427, 0.9654, 0.1418, 0.9647, 0.1429, 0.9633, 0.1627, 0.9717, 0.1634, 0.9721, 0.163, 0.9737, 0.1623, 0.9735, 0.1444, 0.9619, 0.1435, 0.9637, 0.1429, 0.9633, 0.1441, 0.9617, 0.1622, 0.9716, 0.1627, 0.9717, 0.1623, 0.9735, 0.1617, 0.9734, 0.1656, 0.9603, 0.1638, 0.9592, 0.1657, 0.9599, 0.1453, 0.96, 0.1444, 0.9619, 0.1441, 0.9617, 0.1557, 0.9754, 0.1552, 0.9753, 0.1555, 0.9734, 0.1561, 0.9735, 0.1672, 0.9612, 0.1656, 0.9603, 0.1657, 0.9599, 0.1675, 0.9605, 0.1565, 0.9756, 0.1557, 0.9754, 0.1561, 0.9735, 0.1568, 0.9737, 0.1623, 0.9735, 0.163, 0.9737, 0.1627, 0.9756, 0.162, 0.9754, 0.1441, 0.9617, 0.1429, 0.9633, 0.1424, 0.9627, 0.1438, 0.9614, 0.1617, 0.9734, 0.1623, 0.9735, 0.162, 0.9754, 0.1614, 0.9754, 0.1657, 0.9599, 0.1638, 0.9592, 0.1658, 0.9595, 0.1453, 0.96, 0.1441, 0.9617, 0.1438, 0.9614, 0.1561, 0.9735, 0.1555, 0.9734, 0.1561, 0.9716, 0.1566, 0.9717, 0.1675, 0.9605, 0.1657, 0.9599, 0.1658, 0.9595, 0.1677, 0.9597, 0.1568, 0.9737, 0.1561, 0.9735, 0.1566, 0.9717, 0.1573, 0.9721, 0.1692, 0.961, 0.1675, 0.9605, 0.1677, 0.9597, 0.1694, 0.9599, 0.14, 0.9671, 0.1394, 0.9678, 0.1382, 0.9664, 0.1389, 0.9658, 0.1707, 0.9615, 0.1692, 0.961, 0.1694, 0.9599, 0.1709, 0.9601, 0.1408, 0.966, 0.14, 0.9671, 0.1389, 0.9658, 0.1398, 0.9649, 0.1719, 0.962, 0.1707, 0.9615, 0.1709, 0.9601, 0.1722, 0.9602, 0.1418, 0.9647, 0.1408, 0.966, 0.1398, 0.9649, 0.141, 0.9639, 0.1727, 0.9623, 0.1719, 0.962, 0.1722, 0.9602, 0.1731, 0.9604, 0.1429, 0.9633, 0.1418, 0.9647, 0.141, 0.9639, 0.1424, 0.9627, 0.1389, 0.9658, 0.1382, 0.9664, 0.1371, 0.9648, 0.138, 0.9643, 0.1709, 0.9601, 0.1694, 0.9599, 0.1694, 0.9587, 0.1709, 0.9586, 0.1398, 0.9649, 0.1389, 0.9658, 0.138, 0.9643, 0.1391, 0.9637, 0.1722, 0.9602, 0.1709, 0.9601, 0.1709, 0.9586, 0.1722, 0.9585, 0.141, 0.9639, 0.1398, 0.9649, 0.1391, 0.9637, 0.1404, 0.9629, 0.1731, 0.9604, 0.1722, 0.9602, 0.1722, 0.9585, 0.1731, 0.9584, 0.1424, 0.9627, 0.141, 0.9639, 0.1404, 0.9629, 0.1419, 0.962, 0.162, 0.9754, 0.1627, 0.9756, 0.1626, 0.9775, 0.1619, 0.9775, 0.1438, 0.9614, 0.1424, 0.9627, 0.1419, 0.962, 0.1436, 0.961, 0.1614, 0.9754, 0.162, 0.9754, 0.1619, 0.9775, 0.1613, 0.9775, 0.1658, 0.9595, 0.1638, 0.9592, 0.1658, 0.959, 0.1453, 0.96, 0.1438, 0.9614, 0.1436, 0.961, 0.1566, 0.9717, 0.1561, 0.9716, 0.1567, 0.9701, 0.1573, 0.9702, 0.1677, 0.9597, 0.1658, 0.9595, 0.1658, 0.959, 0.1677, 0.9589, 0.1573, 0.9721, 0.1566, 0.9717, 0.1573, 0.9702, 0.1579, 0.9707, 0.1694, 0.9599, 0.1677, 0.9597, 0.1677, 0.9589, 0.1694, 0.9587, 0.1436, 0.961, 0.1419, 0.962, 0.1417, 0.9612, 0.1435, 0.9607, 0.1613, 0.9775, 0.1619, 0.9775, 0.162, 0.9796, 0.1614, 0.9797, 0.1658, 0.959, 0.1638, 0.9592, 0.1657, 0.9586, 0.1453, 0.96, 0.1436, 0.961, 0.1435, 0.9607, 0.1609, 0.9776, 0.1613, 0.9775, 0.1614, 0.9797, 0.161, 0.9797, 0.1677, 0.9589, 0.1658, 0.959, 0.1657, 0.9586, 0.1675, 0.9581, 0.1371, 0.9648, 0.1366, 0.9651, 0.1359, 0.9631, 0.1364, 0.963, 0.1694, 0.9587, 0.1677, 0.9589, 0.1675, 0.9581, 0.1692, 0.9575, 0.138, 0.9643, 0.1371, 0.9648, 0.1364, 0.963, 0.1373, 0.9627, 0.1709, 0.9586, 0.1694, 0.9587, 0.1692, 0.9575, 0.1707, 0.9571, 0.1391, 0.9637, 0.138, 0.9643, 0.1373, 0.9627, 0.1385, 0.9623, 0.1722, 0.9585, 0.1709, 0.9586, 0.1707, 0.9571, 0.1719, 0.9567, 0.1404, 0.9629, 0.1391, 0.9637, 0.1385, 0.9623, 0.14, 0.9618, 0.1731, 0.9584, 0.1722, 0.9585, 0.1719, 0.9567, 0.1727, 0.9565, 0.1419, 0.962, 0.1404, 0.9629, 0.14, 0.9618, 0.1417, 0.9612, 0.1619, 0.9775, 0.1626, 0.9775, 0.1627, 0.9795, 0.162, 0.9796, 0.1707, 0.9571, 0.1692, 0.9575, 0.1688, 0.9564, 0.1701, 0.9557, 0.1385, 0.9623, 0.1373, 0.9627, 0.137, 0.9609, 0.1383, 0.9608, 0.1719, 0.9567, 0.1707, 0.9571, 0.1701, 0.9557, 0.1712, 0.9551, 0.14, 0.9618, 0.1385, 0.9623, 0.1383, 0.9608, 0.1398, 0.9606, 0.1727, 0.9565, 0.1719, 0.9567, 0.1712, 0.9551, 0.172, 0.9546, 0.1417, 0.9612, 0.14, 0.9618, 0.1398, 0.9606, 0.1415, 0.9604, 0.162, 0.9796, 0.1627, 0.9795, 0.163, 0.9814, 0.1623, 0.9817, 0.1435, 0.9607, 0.1417, 0.9612, 0.1415, 0.9604, 0.1434, 0.9602, 0.1614, 0.9797, 0.162, 0.9796, 0.1623, 0.9817, 0.1617, 0.9817, 0.1657, 0.9586, 0.1638, 0.9592, 0.1656, 0.9582, 0.1453, 0.96, 0.1435, 0.9607, 0.1434, 0.9602, 0.161, 0.9797, 0.1614, 0.9797, 0.1617, 0.9817, 0.1613, 0.9817, 0.1675, 0.9581, 0.1657, 0.9586, 0.1656, 0.9582, 0.1672, 0.9573, 0.1364, 0.963, 0.1359, 0.9631, 0.1355, 0.9611, 0.1361, 0.961, 0.1692, 0.9575, 0.1675, 0.9581, 0.1672, 0.9573, 0.1688, 0.9564, 0.1373, 0.9627, 0.1364, 0.963, 0.1361, 0.961, 0.137, 0.9609, 0.1617, 0.9817, 0.1623, 0.9817, 0.1627, 0.9836, 0.1622, 0.9837, 0.1656, 0.9582, 0.1638, 0.9592, 0.1654, 0.9579, 0.1453, 0.96, 0.1434, 0.9602, 0.1434, 0.9598, 0.1613, 0.9817, 0.1617, 0.9817, 0.1622, 0.9837, 0.1618, 0.9836, 0.1672, 0.9573, 0.1656, 0.9582, 0.1654, 0.9579, 0.1668, 0.9566, 0.1361, 0.961, 0.1355, 0.9611, 0.1355, 0.959, 0.1361, 0.959, 0.1688, 0.9564, 0.1672, 0.9573, 0.1668, 0.9566, 0.1682, 0.9554, 0.137, 0.9609, 0.1361, 0.961, 0.1361, 0.959, 0.137, 0.9591, 0.1701, 0.9557, 0.1688, 0.9564, 0.1682, 0.9554, 0.1693, 0.9544, 0.1383, 0.9608, 0.137, 0.9609, 0.137, 0.9591, 0.1383, 0.9593, 0.1712, 0.9551, 0.1701, 0.9557, 0.1693, 0.9544, 0.1703, 0.9536, 0.1398, 0.9606, 0.1383, 0.9608, 0.1383, 0.9593, 0.1398, 0.9594, 0.172, 0.9546, 0.1712, 0.9551, 0.1703, 0.9536, 0.171, 0.953, 0.1415, 0.9604, 0.1398, 0.9606, 0.1398, 0.9594, 0.1415, 0.9596, 0.1623, 0.9817, 0.163, 0.9814, 0.1634, 0.9832, 0.1627, 0.9836, 0.1434, 0.9602, 0.1415, 0.9604, 0.1415, 0.9596, 0.1434, 0.9598, 0.1383, 0.9593, 0.137, 0.9591, 0.1373, 0.9574, 0.1385, 0.9578, 0.1703, 0.9536, 0.1693, 0.9544, 0.1684, 0.9534, 0.1692, 0.9523, 0.1398, 0.9594, 0.1383, 0.9593, 0.1385, 0.9578, 0.14, 0.9583, 0.171, 0.953, 0.1703, 0.9536, 0.1692, 0.9523, 0.1697, 0.9516, 0.1415, 0.9596, 0.1398, 0.9594, 0.14, 0.9583, 0.1417, 0.9588, 0.1627, 0.9836, 0.1634, 0.9832, 0.164, 0.9849, 0.1633, 0.9853, 0.1434, 0.9598, 0.1415, 0.9596, 0.1417, 0.9588, 0.1435, 0.9594, 0.1622, 0.9837, 0.1627, 0.9836, 0.1633, 0.9853, 0.1628, 0.9855, 0.1654, 0.9579, 0.1638, 0.9592, 0.1651, 0.9576, 0.1453, 0.96, 0.1434, 0.9598, 0.1435, 0.9594, 0.1618, 0.9836, 0.1622, 0.9837, 0.1628, 0.9855, 0.1624, 0.9853, 0.1668, 0.9566, 0.1654, 0.9579, 0.1651, 0.9576, 0.1663, 0.956, 0.1361, 0.959, 0.1355, 0.959, 0.1359, 0.9569, 0.1364, 0.9571, 0.1682, 0.9554, 0.1668, 0.9566, 0.1663, 0.956, 0.1674, 0.9546, 0.137, 0.9591, 0.1361, 0.959, 0.1364, 0.9571, 0.1373, 0.9574, 0.1693, 0.9544, 0.1682, 0.9554, 0.1674, 0.9546, 0.1684, 0.9534, 0.1453, 0.96, 0.1435, 0.9594, 0.1436, 0.959, 0.1366, 0.9702, 0.137, 0.9701, 0.1365, 0.9719, 0.1361, 0.972, 0.1663, 0.956, 0.1651, 0.9576, 0.1648, 0.9574, 0.1657, 0.9556, 0.1364, 0.9571, 0.1359, 0.9569, 0.1366, 0.955, 0.1371, 0.9553, 0.1674, 0.9546, 0.1663, 0.956, 0.1657, 0.9556, 0.1665, 0.9539, 0.1373, 0.9574, 0.1364, 0.9571, 0.1371, 0.9553, 0.138, 0.9557, 0.1684, 0.9534, 0.1674, 0.9546, 0.1665, 0.9539, 0.1672, 0.9525, 0.1385, 0.9578, 0.1373, 0.9574, 0.138, 0.9557, 0.1391, 0.9564, 0.1692, 0.9523, 0.1684, 0.9534, 0.1672, 0.9525, 0.1678, 0.9514, 0.14, 0.9583, 0.1385, 0.9578, 0.1391, 0.9564, 0.1404, 0.9572, 0.1697, 0.9516, 0.1692, 0.9523, 0.1678, 0.9514, 0.1682, 0.9505, 0.1417, 0.9588, 0.14, 0.9583, 0.1404, 0.9572, 0.1419, 0.9581, 0.1375, 0.9702, 0.1382, 0.9706, 0.1377, 0.9722, 0.137, 0.972, 0.1435, 0.9594, 0.1417, 0.9588, 0.1419, 0.9581, 0.1436, 0.959, 0.137, 0.9701, 0.1375, 0.9702, 0.137, 0.972, 0.1365, 0.9719, 0.1651, 0.9576, 0.1638, 0.9592, 0.1648, 0.9574, 0.1404, 0.9572, 0.1391, 0.9564, 0.1398, 0.9551, 0.141, 0.9562, 0.1682, 0.9505, 0.1678, 0.9514, 0.1663, 0.9507, 0.1665, 0.9498, 0.1419, 0.9581, 0.1404, 0.9572, 0.141, 0.9562, 0.1424, 0.9574, 0.137, 0.972, 0.1377, 0.9722, 0.1374, 0.9741, 0.1367, 0.9739, 0.1436, 0.959, 0.1419, 0.9581, 0.1424, 0.9574, 0.1438, 0.9587, 0.1365, 0.9719, 0.137, 0.972, 0.1367, 0.9739, 0.1361, 0.9738, 0.1648, 0.9574, 0.1638, 0.9592, 0.1644, 0.9572, 0.1453, 0.96, 0.1436, 0.959, 0.1438, 0.9587, 0.1361, 0.972, 0.1365, 0.9719, 0.1361, 0.9738, 0.1357, 0.9739, 0.1657, 0.9556, 0.1648, 0.9574, 0.1644, 0.9572, 0.165, 0.9553, 0.1371, 0.9553, 0.1366, 0.955, 0.1377, 0.9532, 0.1382, 0.9536, 0.1665, 0.9539, 0.1657, 0.9556, 0.165, 0.9553, 0.1655, 0.9535, 0.138, 0.9557, 0.1371, 0.9553, 0.1382, 0.9536, 0.1389, 0.9543, 0.1672, 0.9525, 0.1665, 0.9539, 0.1655, 0.9535, 0.1659, 0.9519, 0.1391, 0.9564, 0.138, 0.9557, 0.1389, 0.9543, 0.1398, 0.9551, 0.1678, 0.9514, 0.1672, 0.9525, 0.1659, 0.9519, 0.1663, 0.9507, 0.165, 0.9553, 0.1644, 0.9572, 0.164, 0.9571, 0.1642, 0.9551, 0.1382, 0.9536, 0.1377, 0.9532, 0.1391, 0.9517, 0.1394, 0.9522, 0.1655, 0.9535, 0.165, 0.9553, 0.1642, 0.9551, 0.1644, 0.9533, 0.1389, 0.9543, 0.1382, 0.9536, 0.1394, 0.9522, 0.14, 0.953, 0.1659, 0.9519, 0.1655, 0.9535, 0.1644, 0.9533, 0.1645, 0.9516, 0.1398, 0.9551, 0.1389, 0.9543, 0.14, 0.953, 0.1408, 0.9541, 0.1663, 0.9507, 0.1659, 0.9519, 0.1645, 0.9516, 0.1647, 0.9503, 0.141, 0.9562, 0.1398, 0.9551, 0.1408, 0.9541, 0.1418, 0.9553, 0.1665, 0.9498, 0.1663, 0.9507, 0.1647, 0.9503, 0.1648, 0.9494, 0.1424, 0.9574, 0.141, 0.9562, 0.1418, 0.9553, 0.1429, 0.9568, 0.1367, 0.9739, 0.1374, 0.9741, 0.1372, 0.976, 0.1365, 0.976, 0.1438, 0.9587, 0.1424, 0.9574, 0.1429, 0.9568, 0.1441, 0.9584, 0.1361, 0.9738, 0.1367, 0.9739, 0.1365, 0.976, 0.1359, 0.9759, 0.1644, 0.9572, 0.1638, 0.9592, 0.164, 0.9571, 0.1453, 0.96, 0.1438, 0.9587, 0.1441, 0.9584, 0.1357, 0.9739, 0.1361, 0.9738, 0.1359, 0.9759, 0.1355, 0.976, 0.1648, 0.9494, 0.1647, 0.9503, 0.163, 0.9503, 0.1629, 0.9494, 0.1429, 0.9568, 0.1418, 0.9553, 0.1427, 0.9547, 0.1435, 0.9563, 0.1365, 0.976, 0.1372, 0.976, 0.1372, 0.978, 0.1365, 0.9781, 0.1441, 0.9584, 0.1429, 0.9568, 0.1435, 0.9563, 0.1444, 0.9582, 0.1359, 0.9759, 0.1365, 0.976, 0.1365, 0.9781, 0.1359, 0.9781, 0.164, 0.9571, 0.1638, 0.9592, 0.1637, 0.9571, 0.1453, 0.96, 0.1441, 0.9584, 0.1444, 0.9582, 0.1355, 0.976, 0.1359, 0.9759, 0.1359, 0.9781, 0.1355, 0.9781, 0.1642, 0.9551, 0.164, 0.9571, 0.1637, 0.9571, 0.1635, 0.9551, 0.1394, 0.9522, 0.1391, 0.9517, 0.1407, 0.9506, 0.141, 0.9511, 0.1644, 0.9533, 0.1642, 0.9551, 0.1635, 0.9551, 0.1633, 0.9533, 0.14, 0.953, 0.1394, 0.9522, 0.141, 0.9511, 0.1414, 0.952, 0.1645, 0.9516, 0.1644, 0.9533, 0.1633, 0.9533, 0.1631, 0.9516, 0.1408, 0.9541, 0.14, 0.953, 0.1414, 0.952, 0.142, 0.9532, 0.1647, 0.9503, 0.1645, 0.9516, 0.1631, 0.9516, 0.163, 0.9503, 0.1418, 0.9553, 0.1408, 0.9541, 0.142, 0.9532, 0.1427, 0.9547, 0.141, 0.9511, 0.1407, 0.9506, 0.1425, 0.9498, 0.1426, 0.9504, 0.1633, 0.9533, 0.1635, 0.9551, 0.1627, 0.9553, 0.1622, 0.9535, 0.1414, 0.952, 0.141, 0.9511, 0.1426, 0.9504, 0.1429, 0.9513, 0.1631, 0.9516, 0.1633, 0.9533, 0.1622, 0.9535, 0.1618, 0.9519, 0.142, 0.9532, 0.1414, 0.952, 0.1429, 0.9513, 0.1433, 0.9526, 0.163, 0.9503, 0.1631, 0.9516, 0.1618, 0.9519, 0.1614, 0.9507, 0.1427, 0.9547, 0.142, 0.9532, 0.1433, 0.9526, 0.1437, 0.9542, 0.1629, 0.9494, 0.163, 0.9503, 0.1614, 0.9507, 0.1611, 0.9498, 0.1435, 0.9563, 0.1427, 0.9547, 0.1437, 0.9542, 0.1442, 0.956, 0.1365, 0.9781, 0.1372, 0.978, 0.1374, 0.9799, 0.1367, 0.9801, 0.1444, 0.9582, 0.1435, 0.9563, 0.1442, 0.956, 0.1448, 0.958, 0.1359, 0.9781, 0.1365, 0.9781, 0.1367, 0.9801, 0.1361, 0.9802, 0.1637, 0.9571, 0.1638, 0.9592, 0.1633, 0.9572, 0.1453, 0.96, 0.1444, 0.9582, 0.1448, 0.958, 0.1355, 0.9781, 0.1359, 0.9781, 0.1361, 0.9802, 0.1357, 0.9801, 0.1635, 0.9551, 0.1637, 0.9571, 0.1633, 0.9572, 0.1627, 0.9553, 0.1442, 0.956, 0.1437, 0.9542, 0.1448, 0.954, 0.145, 0.9559, 0.1367, 0.9801, 0.1374, 0.9799, 0.1377, 0.9818, 0.137, 0.9821, 0.1448, 0.958, 0.1442, 0.956, 0.145, 0.9559, 0.1451, 0.9579, 0.1361, 0.9802, 0.1367, 0.9801, 0.137, 0.9821, 0.1365, 0.9822, 0.1633, 0.9572, 0.1638, 0.9592, 0.1629, 0.9574, 0.1453, 0.96, 0.1448, 0.958, 0.1451, 0.9579, 0.1357, 0.9801, 0.1361, 0.9802, 0.1365, 0.9822, 0.1361, 0.9821, 0.1627, 0.9553, 0.1633, 0.9572, 0.1629, 0.9574, 0.162, 0.9556, 0.1426, 0.9504, 0.1425, 0.9498, 0.1444, 0.9494, 0.1444, 0.95, 0.1622, 0.9535, 0.1627, 0.9553, 0.162, 0.9556, 0.1612, 0.9539, 0.1429, 0.9513, 0.1426, 0.9504, 0.1444, 0.95, 0.1445, 0.951, 0.1618, 0.9519, 0.1622, 0.9535, 0.1612, 0.9539, 0.1605, 0.9525, 0.1433, 0.9526, 0.1429, 0.9513, 0.1445, 0.951, 0.1446, 0.9523, 0.1614, 0.9507, 0.1618, 0.9519, 0.1605, 0.9525, 0.1599, 0.9514, 0.1437, 0.9542, 0.1433, 0.9526, 0.1446, 0.9523, 0.1448, 0.954, 0.1611, 0.9498, 0.1614, 0.9507, 0.1599, 0.9514, 0.1595, 0.9505, 0.1612, 0.9539, 0.162, 0.9556, 0.1614, 0.956, 0.1603, 0.9546, 0.1445, 0.951, 0.1444, 0.95, 0.1463, 0.95, 0.1462, 0.951, 0.1605, 0.9525, 0.1612, 0.9539, 0.1603, 0.9546, 0.1593, 0.9534, 0.1446, 0.9523, 0.1445, 0.951, 0.1462, 0.951, 0.146, 0.9523, 0.1599, 0.9514, 0.1605, 0.9525, 0.1593, 0.9534, 0.1585, 0.9523, 0.1448, 0.954, 0.1446, 0.9523, 0.146, 0.9523, 0.1459, 0.954, 0.1595, 0.9505, 0.1599, 0.9514, 0.1585, 0.9523, 0.1579, 0.9516, 0.145, 0.9559, 0.1448, 0.954, 0.1459, 0.954, 0.1457, 0.9559, 0.137, 0.9821, 0.1377, 0.9818, 0.1382, 0.9834, 0.1375, 0.9838, 0.1451, 0.9579, 0.145, 0.9559, 0.1457, 0.9559, 0.1455, 0.9579, 0.1365, 0.9822, 0.137, 0.9821, 0.1375, 0.9838, 0.137, 0.9839, 0.1629, 0.9574, 0.1638, 0.9592, 0.1626, 0.9576, 0.1453, 0.96, 0.1451, 0.9579, 0.1455, 0.9579, 0.1361, 0.9821, 0.1365, 0.9822, 0.137, 0.9839, 0.1366, 0.9838, 0.162, 0.9556, 0.1629, 0.9574, 0.1626, 0.9576, 0.1614, 0.956, 0.1444, 0.95, 0.1444, 0.9494, 0.1463, 0.9494, 0.1463, 0.95, 0.1663, 0.9702, 0.167, 0.9707, 0.1664, 0.9723, 0.1657, 0.9719, 0.1455, 0.9579, 0.1457, 0.9559, 0.1465, 0.956, 0.1459, 0.958, 0.1658, 0.9701, 0.1663, 0.9702, 0.1657, 0.9719, 0.1652, 0.9718, 0.1626, 0.9576, 0.1638, 0.9592, 0.1623, 0.9579, 0.1453, 0.96, 0.1455, 0.9579, 0.1459, 0.958, 0.1654, 0.9702, 0.1658, 0.9701, 0.1652, 0.9718, 0.1648, 0.9719, 0.1614, 0.956, 0.1626, 0.9576, 0.1623, 0.9579, 0.1609, 0.9566, 0.1463, 0.95, 0.1463, 0.9494, 0.1482, 0.9498, 0.148, 0.9504, 0.1603, 0.9546, 0.1614, 0.956, 0.1609, 0.9566, 0.1595, 0.9554, 0.1462, 0.951, 0.1463, 0.95, 0.148, 0.9504, 0.1478, 0.9513, 0.1593, 0.9534, 0.1603, 0.9546, 0.1595, 0.9554, 0.1583, 0.9544, 0.146, 0.9523, 0.1462, 0.951, 0.1478, 0.9513, 0.1474, 0.9526, 0.1585, 0.9523, 0.1593, 0.9534, 0.1583, 0.9544, 0.1574, 0.9536, 0.1459, 0.954, 0.146, 0.9523, 0.1474, 0.9526, 0.147, 0.9542, 0.1579, 0.9516, 0.1585, 0.9523, 0.1574, 0.9536, 0.1567, 0.953, 0.1457, 0.9559, 0.1459, 0.954, 0.147, 0.9542, 0.1465, 0.956, 0.1478, 0.9513, 0.148, 0.9504, 0.1497, 0.9511, 0.1493, 0.952, 0.1583, 0.9544, 0.1595, 0.9554, 0.1589, 0.9564, 0.1576, 0.9557, 0.1474, 0.9526, 0.1478, 0.9513, 0.1493, 0.952, 0.1487, 0.9532, 0.1574, 0.9536, 0.1583, 0.9544, 0.1576, 0.9557, 0.1565, 0.9551, 0.147, 0.9542, 0.1474, 0.9526, 0.1487, 0.9532, 0.148, 0.9547, 0.1567, 0.953, 0.1574, 0.9536, 0.1565, 0.9551, 0.1556, 0.9546, 0.1465, 0.956, 0.147, 0.9542, 0.148, 0.9547, 0.1472, 0.9563, 0.1657, 0.9719, 0.1664, 0.9723, 0.166, 0.9741, 0.1653, 0.9739, 0.1459, 0.958, 0.1465, 0.956, 0.1472, 0.9563, 0.1463, 0.9582, 0.1652, 0.9718, 0.1657, 0.9719, 0.1653, 0.9739, 0.1647, 0.9738, 0.1623, 0.9579, 0.1638, 0.9592, 0.1621, 0.9582, 0.1453, 0.96, 0.1459, 0.958, 0.1463, 0.9582, 0.1648, 0.9719, 0.1652, 0.9718, 0.1647, 0.9738, 0.1643, 0.9738, 0.1609, 0.9566, 0.1623, 0.9579, 0.1621, 0.9582, 0.1604, 0.9573, 0.148, 0.9504, 0.1482, 0.9498, 0.15, 0.9506, 0.1497, 0.9511, 0.1595, 0.9554, 0.1609, 0.9566, 0.1604, 0.9573, 0.1589, 0.9564, 0.1463, 0.9582, 0.1472, 0.9563, 0.1478, 0.9568, 0.1466, 0.9584, 0.1647, 0.9738, 0.1653, 0.9739, 0.165, 0.9759, 0.1644, 0.9759, 0.1621, 0.9582, 0.1638, 0.9592, 0.162, 0.9586, 0.1453, 0.96, 0.1463, 0.9582, 0.1466, 0.9584, 0.1643, 0.9738, 0.1647, 0.9738, 0.1644, 0.9759, 0.1641, 0.9759, 0.1604, 0.9573, 0.1621, 0.9582, 0.162, 0.9586, 0.1602, 0.9581, 0.1497, 0.9511, 0.15, 0.9506, 0.1516, 0.9517, 0.1512, 0.9522, 0.1589, 0.9564, 0.1604, 0.9573, 0.1602, 0.9581, 0.1585, 0.9575, 0.1493, 0.952, 0.1497, 0.9511, 0.1512, 0.9522, 0.1506, 0.953, 0.1576, 0.9557, 0.1589, 0.9564, 0.1585, 0.9575, 0.157, 0.9571, 0.1487, 0.9532, 0.1493, 0.952, 0.1506, 0.953, 0.1499, 0.9541, 0.1565, 0.9551, 0.1576, 0.9557, 0.157, 0.9571, 0.1558, 0.9567, 0.148, 0.9547, 0.1487, 0.9532, 0.1499, 0.9541, 0.1489, 0.9553, 0.1556, 0.9546, 0.1565, 0.9551, 0.1558, 0.9567, 0.1549, 0.9565, 0.1472, 0.9563, 0.148, 0.9547, 0.1489, 0.9553, 0.1478, 0.9568, 0.1653, 0.9739, 0.166, 0.9741, 0.1657, 0.976, 0.165, 0.9759])
me_cylinder.materials.append(mat_material_001)
me_cylinder.use_remesh_fix_poles = True
me_cylinder.use_remesh_preserve_attributes = False
me_cylinder.use_mirror_vertex_groups = False
me_cylinder.update()

# ---- objects
ob_cylinder = bpy.data.objects.new('Cylinder', me_cylinder)

# ---- transforms, parenting, visibility, modifiers, constraints
ob_cylinder.location = (0.0, 0.0, 0.18)
ob_cylinder.scale = (0.05, 0.05, 0.18)
ob_cylinder.lineart.crease_threshold = 0.0

# ---- collection membership
col_collection.objects.link(ob_cylinder)

# ---- scene / render settings (as saved in the file)
scene.frame_start = 1; scene.frame_end = 250; scene.frame_set(1)
scene.render.engine = 'BLENDER_EEVEE_NEXT'
scene.cycles.use_denoising = False
scene.cycles.samples = 128
scene.cycles.sampling_pattern = 'TABULATED_SOBOL'
scene.cycles.use_adaptive_sampling = False
scene.cycles.use_light_tree = False
scene.view_settings.view_transform = 'Filmic'
bpy.context.view_layer.update()

# ---- added for rendering (the .blend has no active camera and no usable light): camera, sun
cam_auto = bpy.data.cameras.new('AutoCamera')
cam_auto.lens = 50.0
cam_auto.sensor_width = 36.0
cam_auto.clip_end = 1000.0
ob_auto_camera = bpy.data.objects.new('AutoCamera', cam_auto)
scene.collection.objects.link(ob_auto_camera)
ob_auto_camera.location = (0.876815, -1.05218, 1.15369)
ob_auto_camera.rotation_euler = (1.09748, -7.21219e-08, 0.694738)
scene.camera = ob_auto_camera
light_auto_sun = bpy.data.lights.new('AutoSun', 'SUN')
light_auto_sun.energy = 3.0
light_auto_sun.angle = 0.0523599
ob_auto_sun = bpy.data.objects.new('AutoSun', light_auto_sun)
scene.collection.objects.link(ob_auto_sun)
ob_auto_sun.rotation_euler = (0.872665, 0.174533, 0.523599)
bpy.context.view_layer.update()
